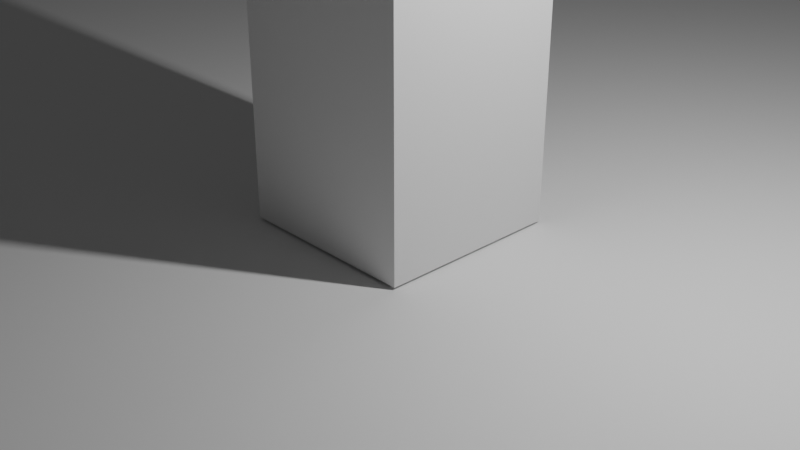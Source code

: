 # Source: m.blend  (saved by Blender 2.90.8; exported with 4.5.12 LTS)
import bpy
from mathutils import Matrix  # noqa: F401  (used for matrix-valued properties, if any)

bpy.ops.wm.read_factory_settings(use_empty=True)
scene = bpy.context.scene
scene.name = 'Scene'

# ---- collections
col_collection = bpy.data.collections.new('Collection'); scene.collection.children.link(col_collection)

# ---- node groups
ng_auto_smooth = bpy.data.node_groups.new('Auto Smooth', 'GeometryNodeTree')
_s = ng_auto_smooth.interface.new_socket(name='Geometry', in_out='OUTPUT', socket_type='NodeSocketGeometry')
_s = ng_auto_smooth.interface.new_socket(name='Geometry', in_out='INPUT', socket_type='NodeSocketGeometry')
_s = ng_auto_smooth.interface.new_socket(name='Angle', in_out='INPUT', socket_type='NodeSocketFloat')
_s.subtype = 'ANGLE'
_s.min_value = 0.0
_s.max_value = 3.142
ng_auto_smooth.is_modifier = True
_N = ng_auto_smooth.nodes; _L = ng_auto_smooth.links
n0 = _N.new('NodeGroupOutput'); n0.name = 'Group Output'; n0.location = (480, -100)
n1 = _N.new('NodeGroupInput'); n1.name = 'Group Input'; n1.location = (-420, -300)
n2 = _N.new('NodeGroupInput'); n2.name = 'Group Input.001'; n2.location = (-60, -100)
n3 = _N.new('GeometryNodeSetShadeSmooth'); n3.name = 'Set Shade Smooth'; n3.location = (120, -100)
n3.domain = 'EDGE'
n4 = _N.new('GeometryNodeSetShadeSmooth'); n4.name = 'Set Shade Smooth.001'; n4.location = (300, -100)
n5 = _N.new('GeometryNodeInputMeshEdgeAngle'); n5.name = 'Edge Angle'; n5.location = (-420, -220)
n6 = _N.new('GeometryNodeInputEdgeSmooth'); n6.name = 'Is Edge Smooth'; n6.location = (-60, -160)
n7 = _N.new('GeometryNodeInputShadeSmooth'); n7.name = 'Is Face Smooth'; n7.location = (-240, -340)
n8 = _N.new('FunctionNodeBooleanMath'); n8.name = 'Boolean Math'; n8.location = (-60, -220)
n9 = _N.new('FunctionNodeCompare'); n9.name = 'Compare'; n9.location = (-240, -180)
n9.operation = 'LESS_EQUAL'
_L.new(n5.outputs[0], n9.inputs[0])
_L.new(n4.outputs[0], n0.inputs[0])
_L.new(n1.outputs[1], n9.inputs[1])
_L.new(n9.outputs[0], n8.inputs[0])
_L.new(n7.outputs[0], n8.inputs[1])
_L.new(n2.outputs[0], n3.inputs[0])
_L.new(n6.outputs[0], n3.inputs[1])
_L.new(n3.outputs[0], n4.inputs[0])
_L.new(n8.outputs[0], n3.inputs[2])
n0.is_active_output = True

# ---- world
world_world = bpy.data.worlds.new('World'); scene.world = world_world
world_world.use_nodes = True; world_world.node_tree.nodes.clear()
_N = world_world.node_tree.nodes; _L = world_world.node_tree.links
n0 = _N.new('ShaderNodeOutputWorld'); n0.name = 'World Output'; n0.location = (300, 300)
n1 = _N.new('ShaderNodeBackground'); n1.name = 'Background'; n1.location = (10, 300)
n1.inputs[0].default_value = (0.05088, 0.05088, 0.05088, 1.0)
_L.new(n1.outputs[0], n0.inputs[0])
n0.is_active_output = True
world_world.color = (0.05088, 0.05088, 0.05088)
world_world.use_sun_shadow = False
world_world.sun_shadow_jitter_overblur = 0.0

# ---- cameras
cam_camera = bpy.data.cameras.new('Camera')
cam_camera.clip_end = 100.0
cam_camera.ortho_scale = 7.314

# ---- lights
light_light = bpy.data.lights.new('Light', 'POINT')
light_light.transmission_factor = 0.0
light_light.energy = 1000.0
light_light.shadow_soft_size = 0.1
light_light.shadow_maximum_resolution = 0.006
light_light.use_absolute_resolution = True

# ---- meshes
me_cylinder_001 = bpy.data.meshes.new('Cylinder.001')
me_cylinder_001.from_pydata([(-2.884e-07, 16.18, -1.966), (-2.884e-07, 16.18, -0.02711), (4.107, 16.18, -1.966), (4.107, 16.18, -0.02711), (7.976, 16.18, -1.966), (7.976, 16.18, -0.02711), (11.38, 12.85, -1.966), (11.38, 12.85, -0.02711), (14.12, 9.75, -1.966), (14.12, 9.75, -0.02711), (16.05, 6.086, -1.966), (16.05, 6.086, -0.02711), (17.04, 2.069, -1.966), (17.04, 2.069, -0.02711), (17.04, -2.069, -1.966), (17.04, -2.069, -0.02711), (16.05, -6.086, -1.966), (16.05, -6.086, -0.02711), (14.12, -9.75, -1.966), (14.12, -9.75, -0.02711), (11.38, -12.85, -1.966), (11.38, -12.85, -0.02711), (7.976, -15.2, -1.966), (7.976, -15.2, -0.02711), (4.107, -16.66, -1.966), (4.107, -16.66, -0.02711), (-5.881e-06, -17.16, -1.966), (-5.881e-06, -17.16, -0.02711), (-4.107, -16.66, -1.966), (-4.107, -16.66, -0.02711), (-7.976, -15.2, -1.966), (-7.976, -15.2, -0.02711), (-11.38, -12.85, -1.966), (-11.38, -12.85, -0.02711), (-14.12, -9.75, -1.966), (-14.12, -9.75, -0.02711), (-16.05, -6.086, -1.966), (-16.05, -6.086, -0.02711), (-17.04, -2.069, -1.966), (-17.04, -2.069, -0.02711), (-17.04, 2.069, -1.966), (-17.04, 2.069, -0.02711), (-16.05, 6.086, -1.966), (-16.05, 6.086, -0.02711), (-14.12, 9.75, -1.966), (-14.12, 9.75, -0.02711), (-11.38, 12.85, -1.966), (-11.38, 12.85, -0.02711), (-7.976, 16.18, -1.966), (-7.976, 16.18, -0.02711), (-4.107, 16.18, -1.966), (-4.107, 16.18, -0.02711), (3.74e-05, 98.81, 52.15), (4.107, 98.81, 52.15), (4.107, 98.81, 53.88), (3.74e-05, 98.81, 53.88), (7.976, 98.81, 52.15), (7.976, 98.81, 53.88), (-7.976, 98.81, 53.88), (-7.976, 98.81, 52.15), (-4.107, 98.81, 52.15), (-4.107, 98.81, 53.88), (-8.983, 111.8, 45.93), (8.983, 111.8, 45.93), (5.487, 102.7, 53.88), (3.431e-05, 102.7, 53.88), (10.65, 102.7, 52.15), (10.65, 102.7, 53.88), (-10.65, 102.7, 53.88), (-10.65, 102.7, 52.15), (-6.184, 106.8, 45.93), (-5.487, 102.7, 53.88), (6.184, 106.8, 45.93), (-2.384, 104.6, 45.93), (7.971, 111.4, 53.88), (2.878e-05, 111.4, 53.88), (15.48, 111.4, 52.15), (15.48, 111.4, 53.88), (-15.48, 111.4, 53.88), (-15.48, 111.4, 52.15), (-4.629, 104.6, 45.93), (-7.971, 111.4, 53.88), (4.629, 104.6, 45.93), (2.384, 104.6, 45.93), (7.971, 121.3, 53.88), (2.878e-05, 121.3, 53.88), (15.48, 121.3, 52.15), (15.48, 121.3, 53.88), (-15.48, 121.3, 53.88), (-15.48, 121.3, 52.15), (4.132e-05, 104.6, 45.93), (-7.971, 121.3, 53.88), (2.878e-05, 132.7, 52.15), (7.971, 132.7, 52.15), (7.971, 132.7, 53.88), (2.878e-05, 132.7, 53.88), (15.48, 132.7, 52.15), (15.48, 132.7, 53.88), (-15.48, 132.7, 53.88), (-15.48, 132.7, 52.15), (-7.971, 132.7, 52.15), (-7.971, 132.7, 53.88), (8.983, 117.6, 45.93), (-8.983, 117.6, 45.93), (3.632e-05, 125.8, 45.93), (4.626, 124.4, 45.93), (8.983, 122.9, 45.93), (-8.983, 122.9, 45.93), (-4.626, 124.4, 45.93), (-4.658, 109.0, -1.439), (4.658, 109.0, -1.439), (-3.206, 106.4, -1.439), (3.206, 106.4, -1.439), (-1.236, 105.2, -1.439), (-2.4, 105.2, -1.439), (2.4, 105.2, -1.439), (1.236, 105.2, -1.439), (4.048e-05, 105.2, -1.439), (4.658, 112.0, -1.439), (-4.658, 112.0, -1.439), (3.788e-05, 117.6, -1.439), (2.399, 116.2, -1.439), (4.658, 114.7, -1.439), (-4.658, 114.7, -1.439), (-2.398, 116.2, -1.439), (-7.976, 23.06, 2.544), (-7.976, 29.95, 7.053), (-7.976, 36.84, 11.56), (-7.976, 43.72, 16.07), (-7.976, 50.61, 20.58), (-7.976, 57.5, 25.09), (-7.976, 64.38, 29.6), (-7.976, 71.27, 34.11), (-7.976, 78.16, 38.62), (-7.976, 85.04, 43.13), (-7.976, 91.93, 47.64), (4.107, 91.93, 49.39), (4.107, 85.04, 44.9), (4.107, 78.16, 40.41), (4.107, 71.27, 35.91), (4.107, 64.38, 31.42), (4.107, 57.5, 26.93), (4.107, 50.61, 22.44), (4.107, 43.72, 17.94), (4.107, 36.84, 13.45), (4.107, 29.95, 8.958), (4.107, 23.06, 4.465), (7.976, 23.06, 4.465), (7.976, 29.95, 8.958), (7.976, 36.84, 13.45), (7.976, 43.72, 17.94), (7.976, 50.61, 22.44), (7.976, 71.27, 35.91), (7.976, 78.16, 40.41), (7.976, 85.04, 44.9), (7.976, 91.93, 49.39), (-4.107, 91.93, 47.64), (-4.107, 85.04, 43.13), (-4.107, 78.16, 38.62), (-4.107, 71.27, 34.11), (-4.107, 64.38, 29.6), (-4.107, 57.5, 25.09), (-4.107, 50.61, 20.58), (-4.107, 43.72, 16.07), (-4.107, 36.84, 11.56), (-4.107, 29.95, 7.053), (-4.107, 23.06, 2.544), (2.852e-06, 23.06, 4.465), (5.993e-06, 29.95, 8.958), (9.133e-06, 36.84, 13.45), (1.227e-05, 43.72, 17.94), (1.541e-05, 50.61, 22.44), (1.855e-05, 57.5, 26.93), (2.17e-05, 64.38, 31.42), (2.484e-05, 71.27, 35.91), (2.798e-05, 78.16, 40.41), (3.112e-05, 85.04, 44.9), (3.426e-05, 91.93, 49.39), (-4.107, 91.93, 49.39), (-4.107, 85.04, 44.9), (-4.107, 78.16, 40.41), (-4.107, 71.27, 35.91), (-4.107, 64.38, 31.42), (-4.107, 57.5, 26.93), (-4.107, 50.61, 22.44), (-4.107, 43.72, 17.94), (-4.107, 36.84, 13.45), (-4.107, 29.95, 8.958), (-4.107, 23.06, 4.465), (-7.976, 91.93, 49.39), (-7.976, 85.04, 44.9), (-7.976, 78.16, 40.41), (-7.976, 71.27, 35.91), (-7.976, 64.38, 31.42), (-7.976, 57.5, 26.93), (-7.976, 50.61, 22.44), (-7.976, 36.84, 13.45), (-7.976, 29.95, 8.958), (-7.976, 23.06, 4.465), (7.976, 23.06, 2.544), (7.976, 29.95, 7.053), (7.976, 36.84, 11.56), (7.976, 43.72, 16.07), (7.976, 50.61, 20.58), (7.976, 57.5, 25.09), (7.976, 64.38, 29.6), (7.976, 71.27, 34.11), (7.976, 78.16, 38.62), (7.976, 85.04, 43.13), (7.976, 91.93, 47.64), (2.852e-06, 23.06, 2.544), (5.993e-06, 29.95, 7.053), (9.133e-06, 36.84, 11.56), (1.227e-05, 43.72, 16.07), (1.541e-05, 50.61, 20.58), (1.855e-05, 57.5, 25.09), (2.17e-05, 64.38, 29.6), (2.484e-05, 71.27, 34.11), (2.798e-05, 78.16, 38.62), (3.112e-05, 85.04, 43.13), (3.426e-05, 91.93, 47.64), (4.107, 91.93, 47.64), (4.107, 85.04, 43.13), (4.107, 78.16, 38.62), (4.107, 71.27, 34.11), (4.107, 64.38, 29.6), (4.107, 57.5, 25.09), (4.107, 50.61, 20.58), (4.107, 43.72, 16.07), (4.107, 36.84, 11.56), (4.107, 29.95, 7.053), (4.107, 23.06, 2.544), (1.638, 106.4, -1.439), (2.365, 109.0, -1.439), (2.382, 112.0, -1.439), (4.038e-05, 106.4, -1.439), (4.005e-05, 109.0, -1.439), (3.885e-05, 112.0, -1.439), (-1.638, 106.4, -1.439), (-2.365, 109.0, -1.439), (-2.382, 112.0, -1.439), (3.261e-05, 217.4, 71.81), (6.373, 217.4, 71.81), (7.971, 207.5, 81.81), (2.878e-05, 207.5, 81.81), (9.609, 217.4, 71.81), (15.48, 207.5, 81.81), (-15.48, 207.5, 81.81), (-9.609, 217.4, 71.81), (-6.373, 217.4, 71.81), (-7.971, 207.5, 81.81), (10.9, 216.8, 81.81), (2.221e-05, 216.8, 81.81), (12.23, 221.7, 71.81), (20.29, 216.8, 81.81), (-20.29, 216.8, 81.81), (-12.23, 221.7, 71.81), (-10.9, 216.8, 81.81), (12.1, 230.3, 81.81), (1.965e-05, 230.3, 81.81), (13.86, 231.2, 71.81), (23.49, 230.3, 81.81), (-23.49, 230.3, 81.81), (-13.86, 231.2, 71.81), (-12.1, 230.3, 81.81), (12.1, 244.8, 81.81), (1.965e-05, 244.8, 81.81), (13.86, 241.4, 71.81), (23.49, 244.8, 81.81), (-23.49, 244.8, 81.81), (-23.49, 244.8, 80.08), (-12.1, 244.8, 81.81), (2.581e-05, 263.4, 80.08), (9.284, 261.5, 80.08), (9.284, 261.5, 81.81), (2.581e-05, 263.4, 81.81), (11.12, 248.4, 71.81), (18.03, 255.0, 81.81), (-18.03, 255.0, 81.81), (-11.12, 248.4, 71.81), (-9.284, 261.5, 80.08), (-9.284, 261.5, 81.81), (2.878e-05, 142.1, 57.37), (2.878e-05, 151.4, 60.87), (2.878e-05, 160.7, 64.36), (2.878e-05, 170.1, 67.85), (2.878e-05, 179.4, 71.34), (2.878e-05, 188.8, 74.83), (2.878e-05, 198.1, 78.32), (7.971, 198.1, 78.32), (7.971, 188.8, 74.83), (7.971, 179.4, 71.34), (7.971, 170.1, 67.85), (7.971, 160.7, 64.36), (7.971, 151.4, 60.87), (7.971, 142.1, 57.37), (15.48, 142.1, 57.37), (15.48, 151.4, 60.87), (15.48, 160.7, 64.36), (15.48, 170.1, 67.85), (15.48, 179.4, 71.34), (15.48, 188.8, 74.83), (15.48, 198.1, 78.32), (-7.971, 198.1, 78.32), (-7.971, 188.8, 74.83), (-7.971, 179.4, 71.34), (-7.971, 170.1, 67.85), (-7.971, 160.7, 64.36), (-7.971, 151.4, 60.87), (-7.971, 142.1, 57.37), (-15.48, 198.1, 78.32), (-15.48, 188.8, 74.83), (-15.48, 179.4, 71.34), (-15.48, 170.1, 67.85), (-15.48, 160.7, 64.36), (-15.48, 151.4, 60.87), (-15.48, 142.1, 57.37), (15.48, 142.1, 55.64), (15.48, 151.4, 59.13), (15.48, 160.7, 62.62), (15.48, 170.1, 66.11), (15.48, 179.4, 69.6), (15.48, 188.8, 73.09), (15.48, 198.1, 76.59), (2.878e-05, 142.1, 55.64), (2.878e-05, 151.4, 59.13), (2.878e-05, 160.7, 62.62), (2.878e-05, 170.1, 66.11), (2.878e-05, 179.4, 69.6), (2.878e-05, 188.8, 73.09), (2.878e-05, 198.1, 76.59), (7.971, 198.1, 76.59), (7.971, 188.8, 73.09), (7.971, 179.4, 69.6), (7.971, 170.1, 66.11), (7.971, 160.7, 62.62), (7.971, 151.4, 59.13), (7.971, 142.1, 55.64), (-15.48, 198.1, 76.59), (-15.48, 188.8, 73.09), (-15.48, 179.4, 69.6), (-15.48, 170.1, 66.11), (-15.48, 160.7, 62.62), (-15.48, 151.4, 59.13), (-15.48, 142.1, 55.64), (-7.971, 142.1, 55.64), (-7.971, 151.4, 59.13), (-7.971, 160.7, 62.62), (-7.971, 170.1, 66.11), (-7.971, 179.4, 69.6), (-7.971, 188.8, 73.09), (-7.971, 198.1, 76.59), (2.878e-05, 207.5, 80.08), (7.971, 207.5, 80.08), (15.48, 207.5, 80.08), (-15.48, 207.5, 80.08), (-7.971, 207.5, 80.08), (20.29, 216.8, 80.08), (23.49, 230.3, 80.08), (-20.29, 216.8, 80.08), (23.49, 244.8, 80.08), (-23.49, 230.3, 80.08), (-13.86, 241.4, 71.81), (3.024e-05, 252.5, 71.81), (7.423, 250.9, 71.81), (18.03, 255.0, 80.08), (-18.03, 255.0, 80.08), (-7.423, 250.9, 71.81), (-2.928, 225.3, -2.25), (-3.974, 226.4, -2.25), (4.015e-05, 225.3, -2.25), (4.009e-05, 226.4, -2.25), (2.928, 225.3, -2.25), (3.974, 226.4, -2.25), (-5.618, 227.2, -2.25), (-4.404, 231.4, -2.25), (3.991e-05, 231.4, -2.25), (4.404, 231.4, -2.25), (5.618, 227.2, -2.25), (-6.365, 231.6, -2.25), (-4.408, 236.9, -2.25), (3.939e-05, 237.0, -2.25), (4.408, 236.9, -2.25), (6.365, 231.6, -2.25), (-6.365, 236.3, -2.25), (-3.41, 241.5, -2.25), (3.906e-05, 242.6, -2.25), (3.41, 241.5, -2.25), (6.365, 236.3, -2.25), (4.414, 225.3, -2.25), (-4.414, 225.3, -2.25), (5.107, 240.4, -2.25), (-5.107, 240.4, -2.25), (9.617, 98.17, 53.88), (-9.616, 98.17, 53.88), (12.15, 101.8, 53.88), (9.737, 91.93, 49.39), (17.18, 110.9, 53.88), (-17.18, 110.9, 53.88), (-12.15, 101.8, 53.88), (17.24, 121.3, 53.88), (-17.24, 121.3, 53.88), (17.24, 132.7, 53.88), (-17.24, 132.7, 53.88), (-9.737, 91.93, 49.39), (-17.24, 142.1, 57.37), (17.24, 142.1, 57.37), (7.976, 94.24, 54.68), (7.976, 98.81, 57.67), (15.48, 136.9, 59.22), (17.24, 136.9, 59.22), (10.65, 102.7, 57.67), (-15.48, 111.4, 57.67), (-10.65, 102.7, 57.67), (-7.976, 94.24, 54.68), (-9.697, 94.03, 54.68), (-7.976, 98.81, 57.67), (15.48, 121.3, 57.67), (15.48, 111.4, 57.67), (-15.48, 121.3, 57.67), (-15.48, 132.7, 57.67), (17.18, 110.9, 57.67), (12.15, 101.8, 57.67), (15.48, 132.7, 57.67), (-15.48, 136.9, 59.22), (9.697, 94.03, 54.68), (9.617, 98.17, 57.67), (-17.18, 110.9, 57.67), (-12.15, 101.8, 57.67), (-9.616, 98.17, 57.67), (17.24, 121.3, 57.67), (-17.24, 121.3, 57.67), (-17.24, 132.7, 57.67), (17.24, 132.7, 57.67), (-17.24, 136.9, 59.22), (0.0, 1.0, 0.0), (-0.1951, 0.9808, 0.0), (-0.3827, 0.9239, 0.0), (-0.5556, 0.8315, 0.0), (-0.7071, 0.7071, 0.0), (-0.8315, 0.5556, 0.0), (-0.9239, 0.3827, 0.0), (-0.9808, 0.1951, 0.0), (-1.0, 7.55e-08, 0.0), (-0.9808, -0.1951, 0.0), (-0.9239, -0.3827, 0.0), (-0.8315, -0.5556, 0.0), (-0.7071, -0.7071, 0.0), (-0.5556, -0.8315, 0.0), (-0.3827, -0.9239, 0.0), (-0.1951, -0.9808, 0.0), (3.258e-07, -1.0, 0.0), (0.1951, -0.9808, 0.0), (0.3827, -0.9239, 0.0), (0.5556, -0.8315, 0.0), (0.7071, -0.7071, 0.0), (0.8315, -0.5556, 0.0), (0.9239, -0.3827, 0.0), (0.9808, -0.1951, 0.0), (1.0, 9.656e-07, 0.0), (0.9808, 0.1951, 0.0), (0.9239, 0.3827, 0.0), (0.8315, 0.5556, 0.0), (0.7071, 0.7071, 0.0), (0.5556, 0.8315, 0.0), (0.3827, 0.9239, 0.0), (0.1951, 0.9808, 0.0), (17.25, 170.1, 67.85), (17.25, 179.4, 71.34), (17.25, 188.8, 74.83), (-17.25, 188.8, 74.83), (-17.25, 179.4, 71.34), (-17.25, 170.1, 67.85), (17.25, 160.7, 64.36), (-17.25, 160.7, 64.36), (15.48, 164.5, 69.75), (15.48, 168.8, 71.33), (15.48, 178.1, 74.82), (15.48, 182.0, 76.28), (-15.48, 182.0, 76.28), (-15.48, 178.1, 74.82), (-15.48, 168.8, 71.33), (-15.48, 164.5, 69.75), (17.25, 182.0, 76.28), (17.25, 178.1, 74.82), (17.25, 164.5, 69.75), (17.25, 168.8, 71.33), (-17.25, 182.0, 76.28), (-17.25, 178.1, 74.82), (-17.25, 168.8, 71.33), (-17.25, 164.5, 69.75), (-9.284, 43.72, 17.94), (-9.284, 57.5, 26.93), (9.284, 57.5, 26.93), (9.284, 64.38, 31.42), (-9.284, 64.38, 31.42), (-9.284, 50.61, 22.44), (9.284, 43.72, 17.94), (7.976, 57.5, 26.93), (7.976, 64.38, 31.42), (-7.976, 43.72, 17.94), (9.284, 50.61, 22.44), (7.976, 45.49, 22.21), (7.976, 50.61, 25.55), (7.976, 57.5, 30.04), (7.976, 60.6, 32.07), (-7.976, 60.6, 32.07), (-7.976, 57.5, 30.04), (-7.976, 50.61, 25.55), (-7.976, 45.49, 22.21), (-9.284, 45.49, 22.21), (-9.284, 50.61, 25.55), (9.284, 45.49, 22.21), (9.284, 50.61, 25.55), (9.284, 57.5, 30.04), (9.284, 60.6, 32.07), (-9.284, 60.6, 32.07), (-9.284, 57.5, 30.04), (-4.695, 106.6, 22.25), (-6.82, 110.4, 22.25), (4.695, 106.6, 22.25), (3.515, 104.9, 22.25), (1.81, 104.9, 22.25), (3.512, 120.3, 22.25), (6.821, 118.8, 22.25), (3.71e-05, 121.7, 22.25), (6.821, 110.4, 22.25), (-3.512, 120.3, 22.25), (6.821, 114.8, 22.25), (4.09e-05, 104.9, 22.25), (-1.81, 104.9, 22.25), (-3.514, 104.9, 22.25), (-6.82, 114.8, 22.25), (-6.82, 118.8, 22.25), (5.416, 246.2, 34.78), (-4.65, 221.3, 34.78), (-10.11, 231.4, 34.78), (8.111, 244.4, 34.78), (4.651, 221.3, 34.78), (3.638e-05, 221.3, 34.78), (10.11, 238.9, 34.78), (10.11, 231.4, 34.78), (-10.11, 238.9, 34.78), (-7.011, 221.3, 34.78), (-8.924, 224.5, 34.78), (3.465e-05, 247.5, 34.78), (8.924, 224.5, 34.78), (7.012, 221.3, 34.78), (-8.111, 244.4, 34.78), (-5.416, 246.2, 34.78)], [(436, 435), (437, 436), (438, 437), (439, 438), (440, 439), (441, 440), (442, 441), (443, 442), (444, 443), (445, 444), (446, 445), (447, 446), (448, 447), (449, 448), (450, 449), (451, 450), (452, 451), (453, 452), (454, 453), (455, 454), (456, 455), (457, 456), (458, 457), (459, 458), (460, 459), (461, 460), (462, 461), (463, 462), (464, 463), (465, 464), (466, 465), (435, 466)], [(189, 178, 61, 58), (178, 177, 55, 61), (4, 5, 7, 6), (6, 7, 9, 8), (8, 9, 11, 10), (10, 11, 13, 12), (12, 13, 15, 14), (14, 15, 17, 16), (16, 17, 19, 18), (18, 19, 21, 20), (20, 21, 23, 22), (22, 23, 25, 24), (24, 25, 27, 26), (26, 27, 29, 28), (28, 29, 31, 30), (30, 31, 33, 32), (32, 33, 35, 34), (34, 35, 37, 36), (36, 37, 39, 38), (38, 39, 41, 40), (40, 41, 43, 42), (42, 43, 45, 44), (44, 45, 47, 46), (46, 47, 49, 48), (3, 1, 51, 49, 47, 45, 43, 41, 39, 37, 35, 33, 31, 29, 27, 25, 23, 21, 19, 17, 15, 13, 11, 9, 7, 5), (156, 135, 59, 60), (136, 155, 57, 54), (0, 2, 4, 6, 8, 10, 12, 14, 16, 18, 20, 22, 24, 26, 28, 30, 32, 34, 36, 38, 40, 42, 44, 46, 48, 50), (398, 399, 428, 427), (58, 61, 71, 68), (61, 55, 65, 71), (54, 57, 67, 64), (59, 135, 404, 394), (221, 220, 52, 53), (209, 221, 53, 56), (97, 87, 417, 423), (177, 136, 54, 55), (220, 156, 60, 52), (209, 56, 393, 396), (53, 52, 90, 83), (296, 97, 423, 409), (68, 71, 81, 78), (76, 66, 72, 63), (316, 405, 434, 424), (99, 100, 108, 107), (92, 93, 105, 104), (55, 54, 64, 65), (86, 76, 63, 102), (66, 56, 82, 72), (79, 69, 399, 398), (96, 86, 102, 106), (317, 296, 406), (69, 79, 62, 70), (89, 99, 107, 103), (65, 64, 74, 75), (56, 53, 83, 82), (64, 67, 77, 74), (71, 65, 75, 81), (52, 60, 73, 90), (93, 96, 106, 105), (135, 189, 404), (100, 92, 104, 108), (79, 89, 103, 62), (75, 74, 84, 85), (59, 69, 70, 80), (74, 77, 87, 84), (81, 75, 85, 91), (78, 81, 91, 88), (302, 323, 354, 246), (310, 303, 250, 247), (303, 288, 244, 250), (289, 302, 246, 243), (85, 84, 94, 95), (60, 59, 80, 73), (84, 87, 97, 94), (91, 85, 95, 101), (88, 91, 101, 98), (86, 96, 402, 400), (518, 519, 109, 111), (520, 521, 115, 112), (521, 522, 116, 115), (523, 524, 122, 121), (525, 523, 121, 120), (526, 520, 112, 110), (527, 525, 120, 124), (528, 526, 110, 118), (529, 530, 113, 117), (531, 518, 111, 114), (524, 528, 118, 122), (519, 532, 119, 109), (522, 529, 117, 116), (530, 531, 114, 113), (533, 527, 124, 123), (532, 533, 123, 119), (0, 50, 166, 210), (210, 166, 165, 211), (211, 165, 164, 212), (213, 163, 162, 214), (214, 162, 161, 215), (216, 160, 159, 217), (217, 159, 158, 218), (219, 157, 156, 220), (1, 3, 146, 167), (167, 146, 145, 168), (168, 145, 144, 169), (169, 144, 143, 170), (170, 143, 142, 171), (171, 142, 141, 172), (172, 141, 140, 173), (173, 140, 139, 174), (174, 139, 138, 175), (175, 138, 137, 176), (176, 137, 136, 177), (48, 49, 198, 125), (125, 198, 197, 126), (126, 197, 196, 127), (127, 196, 500, 128), (204, 205, 494, 493), (205, 499, 494), (203, 204, 493, 501), (131, 193, 192, 132), (132, 192, 191, 133), (133, 191, 190, 134), (134, 190, 189, 135), (4, 2, 231, 199), (199, 231, 230, 200), (200, 230, 229, 201), (201, 229, 228, 202), (202, 228, 227, 203), (203, 227, 226, 204), (204, 226, 225, 205), (205, 225, 224, 206), (206, 224, 223, 207), (207, 223, 222, 208), (208, 222, 221, 209), (2, 0, 210, 231), (231, 210, 211, 230), (230, 211, 212, 229), (228, 213, 214, 227), (227, 214, 215, 226), (225, 216, 217, 224), (224, 217, 218, 223), (222, 219, 220, 221), (5, 4, 199, 147), (147, 199, 200, 148), (148, 200, 201, 149), (149, 201, 202, 150), (202, 203, 501, 497), (131, 130, 492, 495), (499, 205, 206, 152), (152, 206, 207, 153), (153, 207, 208, 154), (154, 208, 209, 155), (3, 5, 147, 146), (146, 147, 148, 145), (145, 148, 149, 144), (144, 149, 150, 143), (143, 150, 151, 142), (142, 151, 498, 141), (141, 498, 499, 140), (140, 499, 152, 139), (139, 152, 153, 138), (138, 153, 154, 137), (137, 154, 155, 136), (50, 48, 125, 166), (166, 125, 126, 165), (165, 126, 127, 164), (164, 127, 128, 163), (163, 128, 129, 162), (162, 129, 130, 161), (161, 130, 131, 160), (160, 131, 132, 159), (159, 132, 133, 158), (158, 133, 134, 157), (157, 134, 135, 156), (51, 1, 167, 188), (188, 167, 168, 187), (187, 168, 169, 186), (186, 169, 170, 185), (185, 170, 171, 184), (184, 171, 172, 183), (183, 172, 173, 182), (182, 173, 174, 181), (181, 174, 175, 180), (180, 175, 176, 179), (179, 176, 177, 178), (49, 51, 188, 198), (198, 188, 187, 197), (197, 187, 186, 196), (196, 186, 185, 500), (500, 185, 184, 195), (195, 184, 183, 194), (194, 183, 182, 193), (193, 182, 181, 192), (192, 181, 180, 191), (191, 180, 179, 190), (190, 179, 178, 189), (115, 116, 232, 112), (116, 117, 235, 232), (117, 113, 238, 235), (113, 114, 111, 238), (112, 232, 233, 110), (232, 235, 236, 233), (235, 238, 239, 236), (238, 111, 109, 239), (110, 233, 234, 118), (233, 236, 237, 234), (236, 239, 240, 237), (239, 109, 119, 240), (118, 234, 121, 122), (234, 237, 120, 121), (237, 240, 124, 120), (240, 119, 123, 124), (246, 354, 357, 254), (247, 250, 257, 255), (250, 244, 252, 257), (243, 246, 254, 251), (331, 330, 352, 353), (338, 310, 247, 355), (323, 331, 353, 354), (330, 351, 356, 352), (288, 289, 243, 244), (351, 338, 355, 356), (359, 255, 262, 361), (541, 546, 378, 383), (254, 357, 358, 261), (255, 257, 264, 262), (534, 537, 391, 387), (355, 247, 255, 359), (539, 535, 368, 370), (545, 534, 387, 386), (244, 243, 251, 252), (535, 543, 390, 368), (536, 542, 384, 379), (361, 262, 269, 270), (547, 538, 372, 389), (261, 358, 360, 268), (544, 536, 379, 374), (537, 540, 388, 391), (252, 251, 258, 259), (538, 539, 370, 372), (251, 254, 261, 258), (257, 252, 259, 264), (540, 541, 383, 388), (542, 548, 392, 384), (270, 269, 278, 366), (543, 544, 374, 390), (549, 545, 386, 385), (259, 258, 265, 266), (546, 547, 389, 378), (258, 261, 268, 265), (264, 259, 266, 271), (262, 264, 271, 269), (272, 275, 274, 273), (273, 274, 277, 365), (366, 278, 281, 280), (280, 281, 275, 272), (266, 265, 274, 275), (548, 549, 385, 392), (265, 268, 277, 274), (271, 266, 275, 281), (269, 271, 281, 278), (268, 360, 365, 277), (100, 99, 344, 345), (345, 344, 343, 346), (346, 343, 342, 347), (347, 342, 341, 348), (348, 341, 340, 349), (349, 340, 339, 350), (350, 339, 338, 351), (95, 94, 295, 282), (282, 295, 294, 283), (283, 294, 293, 284), (284, 293, 292, 285), (285, 292, 291, 286), (286, 291, 290, 287), (287, 290, 289, 288), (92, 100, 345, 324), (324, 345, 346, 325), (326, 347, 348, 327), (327, 348, 349, 328), (329, 350, 351, 330), (96, 93, 337, 317), (317, 337, 336, 318), (318, 336, 335, 319), (319, 335, 334, 320), (320, 334, 333, 321), (321, 333, 332, 322), (322, 332, 331, 323), (403, 401, 431, 432), (344, 316, 315, 343), (343, 315, 314, 342), (312, 311, 479, 480), (340, 341, 472, 471), (311, 339, 470), (339, 311, 310, 338), (93, 92, 324, 337), (337, 324, 325, 336), (335, 326, 327, 334), (334, 327, 328, 333), (332, 329, 330, 331), (94, 97, 296, 295), (295, 296, 297, 294), (294, 297, 298, 293), (293, 298, 299, 292), (292, 299, 300, 291), (291, 300, 301, 290), (290, 301, 302, 289), (101, 95, 282, 309), (309, 282, 283, 308), (308, 283, 284, 307), (307, 284, 285, 306), (306, 285, 286, 305), (305, 286, 287, 304), (304, 287, 288, 303), (98, 101, 309, 316), (316, 309, 308, 315), (315, 308, 307, 314), (314, 307, 306, 313), (313, 306, 305, 312), (312, 305, 304, 311), (311, 304, 303, 310), (99, 89, 401, 403), (296, 317, 318, 297), (297, 318, 319, 298), (339, 340, 471, 470), (322, 301, 469), (470, 471, 488, 487), (301, 322, 323, 302), (241, 242, 353, 352), (242, 245, 354, 353), (248, 249, 356, 355), (249, 241, 352, 356), (253, 260, 358, 357), (245, 253, 357, 354), (256, 248, 355, 359), (260, 267, 360, 358), (263, 256, 359, 361), (362, 263, 361, 270), (364, 363, 272, 273), (276, 364, 273, 365), (367, 279, 366, 280), (363, 367, 280, 272), (279, 362, 270, 366), (267, 276, 365, 360), (368, 390, 374, 369), (370, 368, 369, 371), (372, 370, 371, 373), (389, 372, 373, 378), (369, 374, 379, 375), (371, 369, 375, 376), (373, 371, 376, 377), (378, 373, 377, 383), (375, 379, 384, 380), (376, 375, 380, 381), (377, 376, 381, 382), (383, 377, 382, 388), (380, 384, 392, 385), (381, 380, 385, 386), (382, 381, 386, 387), (388, 382, 387, 391), (405, 403, 432, 434), (155, 209, 396), (87, 77, 418, 417), (316, 344, 405), (393, 395, 422, 426), (89, 79, 398, 401), (56, 66, 395, 393), (395, 397, 421, 422), (66, 76, 397, 395), (344, 99, 403, 405), (404, 189, 414, 415), (76, 86, 400, 397), (394, 404, 415, 429), (77, 67, 411, 418), (96, 317, 406, 402), (69, 59, 394, 399), (414, 416, 429, 415), (423, 417, 430, 433), (409, 423, 433, 410), (417, 418, 421, 430), (418, 411, 422, 421), (420, 424, 434, 432), (412, 419, 431, 427), (416, 413, 428, 429), (419, 420, 432, 431), (413, 412, 427, 428), (411, 408, 426, 422), (408, 407, 425, 426), (402, 406, 410, 433), (189, 58, 416, 414), (98, 316, 424, 420), (155, 396, 425, 407), (401, 398, 427, 431), (78, 88, 419, 412), (406, 296, 409, 410), (58, 68, 413, 416), (399, 394, 429, 428), (88, 98, 420, 419), (68, 78, 412, 413), (67, 57, 408, 411), (57, 155, 407, 408), (397, 400, 430, 421), (396, 393, 426, 425), (400, 402, 433, 430), (341, 342, 474, 472), (319, 320, 467, 473), (468, 469, 483, 484), (298, 319, 473), (320, 321, 468, 467), (474, 314, 482, 490), (467, 468, 484, 486), (321, 322, 469, 468), (301, 300, 477, 478), (342, 314, 474), (480, 479, 487, 488), (478, 477, 484, 483), (481, 480, 488, 489), (476, 475, 485, 486), (482, 481, 489, 490), (477, 476, 486, 484), (471, 472, 489, 488), (313, 312, 480, 481), (472, 474, 490, 489), (298, 473, 485, 475), (299, 298, 475, 476), (314, 313, 481, 482), (311, 470, 487, 479), (469, 301, 478, 483), (300, 299, 476, 477), (473, 467, 486, 485), (128, 500, 491), (129, 128, 491, 496), (193, 131, 495), (130, 129, 496, 492), (150, 202, 497), (499, 498, 504, 505), (501, 493, 514, 513), (498, 151, 503, 504), (497, 501, 513, 512), (150, 497, 512, 502), (151, 150, 502, 503), (509, 508, 511, 510), (503, 502, 512, 513), (507, 506, 516, 517), (504, 503, 513, 514), (508, 507, 517, 511), (505, 504, 514, 515), (193, 495, 516, 506), (493, 494, 515, 514), (194, 193, 506, 507), (495, 492, 517, 516), (195, 194, 507, 508), (492, 496, 511, 517), (500, 195, 508, 509), (496, 491, 510, 511), (491, 500, 509, 510), (494, 499, 505, 515), (103, 107, 533, 532), (107, 108, 527, 533), (73, 80, 531, 530), (83, 90, 529, 522), (62, 103, 532, 519), (106, 102, 528, 524), (80, 70, 518, 531), (90, 73, 530, 529), (102, 63, 526, 528), (108, 104, 525, 527), (63, 72, 520, 526), (104, 105, 523, 525), (105, 106, 524, 523), (82, 83, 522, 521), (72, 82, 521, 520), (70, 62, 519, 518), (279, 367, 549, 548), (253, 245, 547, 546), (367, 363, 545, 549), (248, 256, 544, 543), (362, 279, 548, 542), (267, 260, 541, 540), (242, 241, 539, 538), (276, 267, 540, 537), (256, 263, 536, 544), (245, 242, 538, 547), (263, 362, 542, 536), (249, 248, 543, 535), (363, 364, 534, 545), (241, 249, 535, 539), (364, 276, 537, 534), (260, 253, 546, 541)])
me_cylinder_001.polygons.foreach_set('use_smooth', [True] * 490)
_uv = me_cylinder_001.uv_layers.new(name='UVMap')
_uv.uv.foreach_set('vector', [0.1385, 0.4625, 0.1926, 0.483, 0.1926, 0.483, 0.1385, 0.4625, 0.1926, 0.483, 0.25, 0.49, 0.25, 0.49, 0.1926, 0.483, 0.9231, 0.5, 0.9231, 1.0, 0.8846, 1.0, 0.8846, 0.5, 0.8846, 0.5, 0.8846, 1.0, 0.8462, 1.0, 0.8462, 0.5, 0.8462, 0.5, 0.8462, 1.0, 0.8077, 1.0, 0.8077, 0.5, 0.8077, 0.5, 0.8077, 1.0, 0.7692, 1.0, 0.7692, 0.5, 0.7692, 0.5, 0.7692, 1.0, 0.7308, 1.0, 0.7308, 0.5, 0.7308, 0.5, 0.7308, 1.0, 0.6923, 1.0, 0.6923, 0.5, 0.6923, 0.5, 0.6923, 1.0, 0.6538, 1.0, 0.6538, 0.5, 0.6538, 0.5, 0.6538, 1.0, 0.6154, 1.0, 0.6154, 0.5, 0.6154, 0.5, 0.6154, 1.0, 0.5769, 1.0, 0.5769, 0.5, 0.5769, 0.5, 0.5769, 1.0, 0.5385, 1.0, 0.5385, 0.5, 0.5385, 0.5, 0.5385, 1.0, 0.5, 1.0, 0.5, 0.5, 0.5, 0.5, 0.5, 1.0, 0.4615, 1.0, 0.4615, 0.5, 0.4615, 0.5, 0.4615, 1.0, 0.4231, 1.0, 0.4231, 0.5, 0.4231, 0.5, 0.4231, 1.0, 0.3846, 1.0, 0.3846, 0.5, 0.3846, 0.5, 0.3846, 1.0, 0.3462, 1.0, 0.3462, 0.5, 0.3462, 0.5, 0.3462, 1.0, 0.3077, 1.0, 0.3077, 0.5, 0.3077, 0.5, 0.3077, 1.0, 0.2692, 1.0, 0.2692, 0.5, 0.2692, 0.5, 0.2692, 1.0, 0.2308, 1.0, 0.2308, 0.5, 0.2308, 0.5, 0.2308, 1.0, 0.1923, 1.0, 0.1923, 0.5, 0.1923, 0.5, 0.1923, 1.0, 0.1538, 1.0, 0.1538, 0.5, 0.1538, 0.5, 0.1538, 1.0, 0.1154, 1.0, 0.1154, 0.5, 0.1154, 0.5, 0.1154, 1.0, 0.07692, 1.0, 0.07692, 0.5, 0.3074, 0.483, 0.25, 0.49, 0.1926, 0.483, 0.1385, 0.4625, 0.09085, 0.4296, 0.05248, 0.3863, 0.0256, 0.3351, 0.01175, 0.2789, 0.01175, 0.2211, 0.0256, 0.1649, 0.05248, 0.1137, 0.09085, 0.07036, 0.1385, 0.03749, 0.1926, 0.01697, 0.25, 0.01, 0.3074, 0.01697, 0.3615, 0.03749, 0.4091, 0.07036, 0.4475, 0.1137, 0.4744, 0.1649, 0.4882, 0.2211, 0.4882, 0.2789, 0.4744, 0.3351, 0.4475, 0.3863, 0.4091, 0.4296, 0.3615, 0.4625, 0.6926, 0.483, 0.6385, 0.4625, 0.6385, 0.4625, 0.6926, 0.483, 0.3074, 0.483, 0.3615, 0.4625, 0.3615, 0.4625, 0.3074, 0.483, 0.75, 0.49, 0.8074, 0.483, 0.8615, 0.4625, 0.9091, 0.4296, 0.9475, 0.3863, 0.9744, 0.3351, 0.9882, 0.2789, 0.9882, 0.2211, 0.9744, 0.1649, 0.9475, 0.1137, 0.9091, 0.07036, 0.8615, 0.03749, 0.8074, 0.01697, 0.75, 0.01, 0.6926, 0.01697, 0.6385, 0.03749, 0.5908, 0.07036, 0.5525, 0.1137, 0.5256, 0.1649, 0.5117, 0.2211, 0.5117, 0.2789, 0.5256, 0.3351, 0.5525, 0.3863, 0.5909, 0.4296, 0.6385, 0.4625, 0.6926, 0.483, 0.07692, 1.0, 0.07692, 1.0, 0.07692, 1.0, 0.07692, 1.0, 0.1385, 0.4625, 0.1926, 0.483, 0.1926, 0.483, 0.1385, 0.4625, 0.1926, 0.483, 0.25, 0.49, 0.25, 0.49, 0.1926, 0.483, 0.3074, 0.483, 0.3615, 0.4625, 0.3615, 0.4625, 0.3074, 0.483, 0.6385, 0.4625, 0.6385, 0.4625, 0.6385, 0.4625, 0.6385, 0.4625, 0.8074, 0.483, 0.75, 0.49, 0.75, 0.49, 0.8074, 0.483, 0.8615, 0.4625, 0.8074, 0.483, 0.8074, 0.483, 0.8615, 0.4625, 0.3615, 0.4625, 0.3615, 0.4625, 0.3615, 0.4625, 0.3615, 0.4625, 0.25, 0.49, 0.3074, 0.483, 0.3074, 0.483, 0.25, 0.49, 0.75, 0.49, 0.6926, 0.483, 0.6926, 0.483, 0.75, 0.49, 0.8615, 0.4625, 0.8615, 0.4625, 0.8615, 0.4625, 0.8615, 0.4625, 0.8074, 0.483, 0.75, 0.49, 0.75, 0.49, 0.8074, 0.483, 0.3615, 0.4625, 0.3615, 0.4625, 0.3615, 0.4625, 0.3615, 0.4625, 0.1385, 0.4625, 0.1926, 0.483, 0.1926, 0.483, 0.1385, 0.4625, 0.9231, 0.5, 0.9231, 0.5, 0.9231, 0.5, 0.9231, 0.5, 0.07692, 1.0, 0.07692, 1.0, 0.07692, 1.0, 0.07692, 1.0, 0.07692, 0.5, 0.03846, 0.5, 0.03846, 0.5, 0.07692, 0.5, 1.0, 0.5, 0.9615, 0.5, 0.9615, 0.5, 1.0, 0.5, 0.25, 0.49, 0.3074, 0.483, 0.3074, 0.483, 0.25, 0.49, 0.9231, 0.5, 0.9231, 0.5, 0.9231, 0.5, 0.9231, 0.5, 0.9231, 0.5, 0.9231, 0.5, 0.9231, 0.5, 0.9231, 0.5, 0.07692, 0.5, 0.07692, 0.5, 0.07692, 1.0, 0.07692, 1.0, 0.9231, 0.5, 0.9231, 0.5, 0.9231, 0.5, 0.9231, 0.5, 0.9231, 0.5, 0.9231, 1.0, 0.9231, 0.8451, 0.07692, 0.5, 0.07692, 0.5, 0.07692, 0.5, 0.07692, 0.5, 0.07692, 0.5, 0.07692, 0.5, 0.07692, 0.5, 0.07692, 0.5, 0.25, 0.49, 0.3074, 0.483, 0.3074, 0.483, 0.25, 0.49, 0.8615, 0.4625, 0.8074, 0.483, 0.8074, 0.483, 0.8615, 0.4625, 0.3074, 0.483, 0.3615, 0.4625, 0.3615, 0.4625, 0.3074, 0.483, 0.1926, 0.483, 0.25, 0.49, 0.25, 0.49, 0.1926, 0.483, 0.75, 0.49, 0.6926, 0.483, 0.6926, 0.483, 0.75, 0.49, 0.9615, 0.5, 0.9231, 0.5, 0.9231, 0.5, 0.9615, 0.5, 0.07692, 0.5, 0.07692, 1.0, 0.07692, 1.0, 0.03846, 0.5, -3.055e-07, 0.5, -3.055e-07, 0.5, 0.03846, 0.5, 0.07692, 0.5, 0.07692, 0.5, 0.07692, 0.5, 0.07692, 0.5, 0.25, 0.49, 0.3074, 0.483, 0.3074, 0.483, 0.25, 0.49, 0.07692, 0.5, 0.07692, 0.5, 0.07692, 0.5, 0.07692, 0.5, 0.3074, 0.483, 0.3615, 0.4625, 0.3615, 0.4625, 0.3074, 0.483, 0.1926, 0.483, 0.25, 0.49, 0.25, 0.49, 0.1926, 0.483, 0.1385, 0.4625, 0.1926, 0.483, 0.1926, 0.483, 0.1385, 0.4625, 0.9231, 1.0, 0.9231, 0.5, 0.9231, 0.5, 0.9231, 1.0, 0.1385, 0.4625, 0.1926, 0.483, 0.1926, 0.483, 0.1385, 0.4625, 0.1926, 0.483, 0.25, 0.49, 0.25, 0.49, 0.1926, 0.483, 0.3074, 0.483, 0.3615, 0.4625, 0.3615, 0.4625, 0.3074, 0.483, 0.25, 0.49, 0.3074, 0.483, 0.3074, 0.483, 0.25, 0.49, 0.6926, 0.483, 0.6385, 0.4625, 0.6385, 0.4625, 0.6926, 0.483, 0.3074, 0.483, 0.3615, 0.4625, 0.3615, 0.4625, 0.3074, 0.483, 0.1926, 0.483, 0.25, 0.49, 0.25, 0.49, 0.1926, 0.483, 0.1385, 0.4625, 0.1926, 0.483, 0.1926, 0.483, 0.1385, 0.4625, 0.9231, 0.5, 0.9231, 0.5, 0.9231, 1.0, 0.9231, 1.0, 0.07692, 0.5, 0.07692, 0.5, 0.07692, 0.5, 0.07692, 0.5, 0.9231, 0.5, 0.9231, 0.5, 0.9231, 0.5, 0.9231, 0.5, 0.8615, 0.4625, 0.8074, 0.483, 0.8074, 0.483, 0.8615, 0.4625, 0.9615, 0.5, 0.9231, 0.5, 0.9231, 0.5, 0.9615, 0.5, 1.0, 0.5, 0.9615, 0.5, 0.9615, 0.5, 1.0, 0.5, 0.9231, 0.5, 0.9231, 0.5, 0.9231, 0.5, 0.9231, 0.5, 0.03846, 0.5, -3.055e-07, 0.5, -3.055e-07, 0.5, 0.03846, 0.5, 0.9231, 0.5, 0.9231, 0.5, 0.9231, 0.5, 0.9231, 0.5, 0.75, 0.49, 0.6926, 0.483, 0.6926, 0.483, 0.75, 0.49, 0.07692, 0.5, 0.07692, 0.5, 0.07692, 0.5, 0.07692, 0.5, 0.9231, 0.5, 0.9231, 0.5, 0.9231, 0.5, 0.9231, 0.5, 0.07692, 0.5, 0.07692, 0.5, 0.07692, 0.5, 0.07692, 0.5, 0.8074, 0.483, 0.75, 0.49, 0.75, 0.49, 0.8074, 0.483, 0.6926, 0.483, 0.6385, 0.4625, 0.6385, 0.4625, 0.6926, 0.483, 0.07692, 0.5, 0.03846, 0.5, 0.03846, 0.5, 0.07692, 0.5, 0.07692, 0.5, 0.07692, 0.5, 0.07692, 0.5, 0.07692, 0.5, 0.75, 0.49, 0.6926, 0.483, 0.6926, 0.483, 0.75, 0.49, 0.75, 0.49, 0.6926, 0.483, 0.6926, 0.483, 0.75, 0.49, 0.75, 0.49, 0.6926, 0.483, 0.6926, 0.483, 0.75, 0.49, 0.75, 0.49, 0.6926, 0.483, 0.6926, 0.483, 0.75, 0.49, 0.75, 0.49, 0.6926, 0.483, 0.6926, 0.483, 0.75, 0.49, 0.75, 0.49, 0.6926, 0.483, 0.6926, 0.483, 0.75, 0.49, 0.75, 0.49, 0.6926, 0.483, 0.6926, 0.483, 0.75, 0.49, 0.75, 0.49, 0.6926, 0.483, 0.6926, 0.483, 0.75, 0.49, 0.25, 0.49, 0.3074, 0.483, 0.3074, 0.483, 0.25, 0.49, 0.25, 0.49, 0.3074, 0.483, 0.3074, 0.483, 0.25, 0.49, 0.25, 0.49, 0.3074, 0.483, 0.3074, 0.483, 0.25, 0.49, 0.25, 0.49, 0.3074, 0.483, 0.3074, 0.483, 0.25, 0.49, 0.25, 0.49, 0.3074, 0.483, 0.3074, 0.483, 0.25, 0.49, 0.25, 0.49, 0.3074, 0.483, 0.3074, 0.483, 0.25, 0.49, 0.25, 0.49, 0.3074, 0.483, 0.3074, 0.483, 0.25, 0.49, 0.25, 0.49, 0.3074, 0.483, 0.3074, 0.483, 0.25, 0.49, 0.25, 0.49, 0.3074, 0.483, 0.3074, 0.483, 0.25, 0.49, 0.25, 0.49, 0.3074, 0.483, 0.3074, 0.483, 0.25, 0.49, 0.25, 0.49, 0.3074, 0.483, 0.3074, 0.483, 0.25, 0.49, 0.07692, 0.5, 0.07692, 1.0, 0.07692, 1.0, 0.07692, 0.5, 0.07692, 0.5, 0.07692, 1.0, 0.07692, 1.0, 0.07692, 0.5, 0.07692, 0.5, 0.07692, 1.0, 0.07692, 1.0, 0.07692, 0.5, 0.07692, 0.5, 0.07692, 1.0, 0.07692, 1.0, 0.07692, 0.5, 0.8615, 0.4625, 0.8615, 0.4625, 0.8615, 0.4625, 0.8615, 0.4625, 0.9231, 0.5, 0.9231, 1.0, 0.9231, 1.0, 0.8615, 0.4625, 0.8615, 0.4625, 0.8615, 0.4625, 0.8615, 0.4625, 0.07692, 0.5, 0.07692, 1.0, 0.07692, 1.0, 0.07692, 0.5, 0.07692, 0.5, 0.07692, 1.0, 0.07692, 1.0, 0.07692, 0.5, 0.07692, 0.5, 0.07692, 1.0, 0.07692, 1.0, 0.07692, 0.5, 0.07692, 0.5, 0.07692, 1.0, 0.07692, 1.0, 0.07692, 0.5, 0.8615, 0.4625, 0.8074, 0.483, 0.8074, 0.483, 0.8615, 0.4625, 0.8615, 0.4625, 0.8074, 0.483, 0.8074, 0.483, 0.8615, 0.4625, 0.8615, 0.4625, 0.8074, 0.483, 0.8074, 0.483, 0.8615, 0.4625, 0.8615, 0.4625, 0.8074, 0.483, 0.8074, 0.483, 0.8615, 0.4625, 0.8615, 0.4625, 0.8074, 0.483, 0.8074, 0.483, 0.8615, 0.4625, 0.8615, 0.4625, 0.8074, 0.483, 0.8074, 0.483, 0.8615, 0.4625, 0.8615, 0.4625, 0.8074, 0.483, 0.8074, 0.483, 0.8615, 0.4625, 0.8615, 0.4625, 0.8074, 0.483, 0.8074, 0.483, 0.8615, 0.4625, 0.8615, 0.4625, 0.8074, 0.483, 0.8074, 0.483, 0.8615, 0.4625, 0.8615, 0.4625, 0.8074, 0.483, 0.8074, 0.483, 0.8615, 0.4625, 0.8615, 0.4625, 0.8074, 0.483, 0.8074, 0.483, 0.8615, 0.4625, 0.8074, 0.483, 0.75, 0.49, 0.75, 0.49, 0.8074, 0.483, 0.8074, 0.483, 0.75, 0.49, 0.75, 0.49, 0.8074, 0.483, 0.8074, 0.483, 0.75, 0.49, 0.75, 0.49, 0.8074, 0.483, 0.8074, 0.483, 0.75, 0.49, 0.75, 0.49, 0.8074, 0.483, 0.8074, 0.483, 0.75, 0.49, 0.75, 0.49, 0.8074, 0.483, 0.8074, 0.483, 0.75, 0.49, 0.75, 0.49, 0.8074, 0.483, 0.8074, 0.483, 0.75, 0.49, 0.75, 0.49, 0.8074, 0.483, 0.8074, 0.483, 0.75, 0.49, 0.75, 0.49, 0.8074, 0.483, 0.9231, 1.0, 0.9231, 0.5, 0.9231, 0.5, 0.9231, 1.0, 0.9231, 1.0, 0.9231, 0.5, 0.9231, 0.5, 0.9231, 1.0, 0.9231, 1.0, 0.9231, 0.5, 0.9231, 0.5, 0.9231, 1.0, 0.9231, 1.0, 0.9231, 0.5, 0.9231, 0.5, 0.9231, 1.0, 0.8615, 0.4625, 0.8615, 0.4625, 0.8615, 0.4625, 0.8615, 0.4625, 0.6385, 0.4625, 0.6385, 0.4625, 0.6385, 0.4625, 0.6385, 0.4625, 0.9231, 1.0, 0.9231, 0.5, 0.9231, 0.5, 0.9231, 1.0, 0.9231, 1.0, 0.9231, 0.5, 0.9231, 0.5, 0.9231, 1.0, 0.9231, 1.0, 0.9231, 0.5, 0.9231, 0.5, 0.9231, 1.0, 0.9231, 1.0, 0.9231, 0.5, 0.9231, 0.5, 0.9231, 1.0, 0.3074, 0.483, 0.3615, 0.4625, 0.3615, 0.4625, 0.3074, 0.483, 0.3074, 0.483, 0.3615, 0.4625, 0.3615, 0.4625, 0.3074, 0.483, 0.3074, 0.483, 0.3615, 0.4625, 0.3615, 0.4625, 0.3074, 0.483, 0.3074, 0.483, 0.3615, 0.4625, 0.3615, 0.4625, 0.3074, 0.483, 0.3074, 0.483, 0.3615, 0.4625, 0.3615, 0.4625, 0.3074, 0.483, 0.3074, 0.483, 0.3615, 0.4625, 0.3615, 0.4625, 0.3074, 0.483, 0.3074, 0.483, 0.3615, 0.4625, 0.3615, 0.4625, 0.3074, 0.483, 0.3074, 0.483, 0.3615, 0.4625, 0.3615, 0.4625, 0.3074, 0.483, 0.3074, 0.483, 0.3615, 0.4625, 0.3615, 0.4625, 0.3074, 0.483, 0.3074, 0.483, 0.3615, 0.4625, 0.3615, 0.4625, 0.3074, 0.483, 0.3074, 0.483, 0.3615, 0.4625, 0.3615, 0.4625, 0.3074, 0.483, 0.6926, 0.483, 0.6385, 0.4625, 0.6385, 0.4625, 0.6926, 0.483, 0.6926, 0.483, 0.6385, 0.4625, 0.6385, 0.4625, 0.6926, 0.483, 0.6926, 0.483, 0.6385, 0.4625, 0.6385, 0.4625, 0.6926, 0.483, 0.6926, 0.483, 0.6385, 0.4625, 0.6385, 0.4625, 0.6926, 0.483, 0.6926, 0.483, 0.6385, 0.4625, 0.6385, 0.4625, 0.6926, 0.483, 0.6926, 0.483, 0.6385, 0.4625, 0.6385, 0.4625, 0.6926, 0.483, 0.6926, 0.483, 0.6385, 0.4625, 0.6385, 0.4625, 0.6926, 0.483, 0.6926, 0.483, 0.6385, 0.4625, 0.6385, 0.4625, 0.6926, 0.483, 0.6926, 0.483, 0.6385, 0.4625, 0.6385, 0.4625, 0.6926, 0.483, 0.6926, 0.483, 0.6385, 0.4625, 0.6385, 0.4625, 0.6926, 0.483, 0.6926, 0.483, 0.6385, 0.4625, 0.6385, 0.4625, 0.6926, 0.483, 0.1926, 0.483, 0.25, 0.49, 0.25, 0.49, 0.1926, 0.483, 0.1926, 0.483, 0.25, 0.49, 0.25, 0.49, 0.1926, 0.483, 0.1926, 0.483, 0.25, 0.49, 0.25, 0.49, 0.1926, 0.483, 0.1926, 0.483, 0.25, 0.49, 0.25, 0.49, 0.1926, 0.483, 0.1926, 0.483, 0.25, 0.49, 0.25, 0.49, 0.1926, 0.483, 0.1926, 0.483, 0.25, 0.49, 0.25, 0.49, 0.1926, 0.483, 0.1926, 0.483, 0.25, 0.49, 0.25, 0.49, 0.1926, 0.483, 0.1926, 0.483, 0.25, 0.49, 0.25, 0.49, 0.1926, 0.483, 0.1926, 0.483, 0.25, 0.49, 0.25, 0.49, 0.1926, 0.483, 0.1926, 0.483, 0.25, 0.49, 0.25, 0.49, 0.1926, 0.483, 0.1926, 0.483, 0.25, 0.49, 0.25, 0.49, 0.1926, 0.483, 0.1385, 0.4625, 0.1926, 0.483, 0.1926, 0.483, 0.1385, 0.4625, 0.1385, 0.4625, 0.1926, 0.483, 0.1926, 0.483, 0.1385, 0.4625, 0.1385, 0.4625, 0.1926, 0.483, 0.1926, 0.483, 0.1385, 0.4625, 0.1385, 0.4625, 0.1926, 0.483, 0.1926, 0.483, 0.1385, 0.4625, 0.1385, 0.4625, 0.1926, 0.483, 0.1926, 0.483, 0.1385, 0.4625, 0.1385, 0.4625, 0.1926, 0.483, 0.1926, 0.483, 0.1385, 0.4625, 0.1385, 0.4625, 0.1926, 0.483, 0.1926, 0.483, 0.1385, 0.4625, 0.1385, 0.4625, 0.1926, 0.483, 0.1926, 0.483, 0.1385, 0.4625, 0.1385, 0.4625, 0.1926, 0.483, 0.1926, 0.483, 0.1385, 0.4625, 0.1385, 0.4625, 0.1926, 0.483, 0.1926, 0.483, 0.1385, 0.4625, 0.1385, 0.4625, 0.1926, 0.483, 0.1926, 0.483, 0.1385, 0.4625, 0.9231, 0.5, 0.8074, 0.483, 0.7787, 0.4936, 0.9231, 0.5, 0.8074, 0.483, 0.75, 0.49, 0.6786, 0.4957, 0.7787, 0.4936, 0.75, 0.49, 0.6926, 0.483, 0.4088, 0.4936, 0.5357, 0.4957, 0.6926, 0.483, 0.6385, 0.4625, 0.07692, 0.5, 0.4088, 0.4936, 0.9231, 0.5, 0.7787, 0.4936, 0.7857, 0.4964, 0.9231, 0.5, 0.7787, 0.4936, 0.6786, 0.4957, 0.6875, 0.4975, 0.7857, 0.4964, 0.5357, 0.4957, 0.4088, 0.4936, 0.3215, 0.4964, 0.4375, 0.4975, 0.4088, 0.4936, 0.07692, 0.5, 0.07692, 0.5, 0.3215, 0.4964, 0.9231, 0.5, 0.7857, 0.4964, 0.8173, 0.4979, 0.9231, 0.5, 0.7857, 0.4964, 0.6875, 0.4975, 0.75, 0.4986, 0.8173, 0.4979, 0.4375, 0.4975, 0.3215, 0.4964, 0.2452, 0.4979, 0.3214, 0.4986, 0.3215, 0.4964, 0.07692, 0.5, 0.07692, 0.5, 0.2452, 0.4979, 0.9231, 0.5, 0.8173, 0.4979, 0.9615, 0.5, 0.9231, 0.5, 0.8173, 0.4979, 0.75, 0.4986, 1.0, 0.5, 0.9615, 0.5, 0.3214, 0.4986, 0.2452, 0.4979, 0.03846, 0.5, -3.055e-07, 0.5, 0.2452, 0.4979, 0.07692, 0.5, 0.07692, 0.5, 0.03846, 0.5, 0.9231, 1.0, 0.9231, 0.5, 0.9231, 0.5, 0.9231, 1.0, 0.1385, 0.4625, 0.1926, 0.483, 0.1926, 0.483, 0.1385, 0.4625, 0.1926, 0.483, 0.25, 0.49, 0.25, 0.49, 0.1926, 0.483, 0.3074, 0.483, 0.3615, 0.4625, 0.3615, 0.4625, 0.3074, 0.483, 0.9615, 0.5, 1.0, 0.5, 1.0, 0.5, 0.9615, 0.5, 0.07692, 0.5, 0.07692, 1.0, 0.07692, 1.0, 0.07692, 0.5, 0.9231, 0.5, 0.9615, 0.5, 0.9615, 0.5, 0.9231, 0.5, -3.055e-07, 0.5, 0.03846, 0.5, 0.03846, 0.5, -3.055e-07, 0.5, 0.25, 0.49, 0.3074, 0.483, 0.3074, 0.483, 0.25, 0.49, 0.03846, 0.5, 0.07692, 0.5, 0.07692, 0.5, 0.03846, 0.5, 0.07692, 0.5, 0.07692, 1.0, 0.07692, 1.0, 0.07692, 0.5, 0.8675, 0.5, 0.8548, 0.5, 0.8548, 0.5, 0.8675, 0.5, 0.9231, 1.0, 0.9231, 0.5, 0.9231, 0.5, 0.9231, 1.0, 0.1385, 0.4625, 0.1926, 0.483, 0.1926, 0.483, 0.1385, 0.4625, 0.9008, 0.5, 0.9066, 0.5, 0.9066, 0.5, 0.9024, 0.5, 0.07692, 0.5, 0.07692, 1.0, 0.07692, 1.0, 0.07692, 0.5, 0.1413, 0.5, 0.1252, 0.5, 0.1252, 0.5, 0.1413, 0.5, 0.9005, 0.5, 0.9008, 0.5, 0.9024, 0.5, 0.9005, 0.5, 0.25, 0.49, 0.3074, 0.483, 0.3074, 0.483, 0.25, 0.49, 0.1252, 0.5, 0.1176, 0.5, 0.1155, 0.5, 0.1252, 0.5, 0.1325, 0.5, 0.1307, 0.5, 0.1307, 0.5, 0.1325, 0.5, 0.07692, 0.5, 0.07692, 1.0, 0.07692, 1.0, 0.07692, 0.5, 0.8804, 0.5, 0.8773, 0.5, 0.8773, 0.5, 0.8845, 0.5, 0.9231, 1.0, 0.9231, 0.5, 0.9231, 0.5, 0.9231, 1.0, 0.13, 0.5, 0.1325, 0.5, 0.1325, 0.5, 0.13, 0.5, 0.9066, 0.5, 0.8693, 0.5, 0.8693, 0.5, 0.9066, 0.5, 0.25, 0.49, 0.3074, 0.483, 0.3074, 0.483, 0.25, 0.49, 0.8773, 0.5, 0.8587, 0.5, 0.8587, 0.5, 0.8773, 0.5, 0.3074, 0.483, 0.3615, 0.4625, 0.3615, 0.4625, 0.3074, 0.483, 0.1926, 0.483, 0.25, 0.49, 0.25, 0.49, 0.1926, 0.483, 0.8693, 0.5, 0.8675, 0.5, 0.8675, 0.5, 0.8693, 0.5, 0.1307, 0.5, 0.09343, 0.5, 0.09343, 0.5, 0.1307, 0.5, 0.07692, 0.5, 0.07692, 1.0, 0.07692, 1.0, 0.07692, 0.5, 0.1176, 0.5, 0.13, 0.5, 0.13, 0.5, 0.1155, 0.5, 0.09905, 0.5, 0.0995, 0.5, 0.0995, 0.5, 0.09751, 0.5, 0.25, 0.49, 0.3074, 0.483, 0.3074, 0.483, 0.25, 0.49, 0.8548, 0.5, 0.8804, 0.5, 0.8845, 0.5, 0.8548, 0.5, 0.3074, 0.483, 0.3615, 0.4625, 0.3615, 0.4625, 0.3074, 0.483, 0.1926, 0.483, 0.25, 0.49, 0.25, 0.49, 0.1926, 0.483, 0.1385, 0.4625, 0.1926, 0.483, 0.1926, 0.483, 0.1385, 0.4625, 1.0, 0.5, 1.0, 1.0, 0.9615, 1.0, 0.9615, 0.5, 0.9615, 0.5, 0.9615, 1.0, 0.9231, 1.0, 0.9231, 0.5, 0.07692, 0.5, 0.07692, 1.0, 0.03846, 1.0, 0.03846, 0.5, 0.03846, 0.5, 0.03846, 1.0, -3.055e-07, 1.0, -3.055e-07, 0.5, 0.25, 0.49, 0.3074, 0.483, 0.3074, 0.483, 0.25, 0.49, 0.09343, 0.5, 0.09905, 0.5, 0.09751, 0.5, 0.09343, 0.5, 0.3074, 0.483, 0.3615, 0.4625, 0.3615, 0.4625, 0.3074, 0.483, 0.1926, 0.483, 0.25, 0.49, 0.25, 0.49, 0.1926, 0.483, 0.1385, 0.4625, 0.1926, 0.483, 0.1926, 0.483, 0.1385, 0.4625, 0.9231, 1.0, 0.9231, 0.5, 0.9231, 0.5, 0.9231, 1.0, 0.03846, 0.5, 0.07692, 0.5, 0.07692, 0.5, 0.03846, 0.5, 0.03846, 0.5, 0.07692, 0.5, 0.07692, 0.5, 0.03846, 0.5, 0.03846, 0.5, 0.07692, 0.5, 0.07692, 0.5, 0.03846, 0.5, 0.03846, 0.5, 0.07692, 0.5, 0.07692, 0.5, 0.03846, 0.5, 0.03846, 0.5, 0.07692, 0.5, 0.07692, 0.5, 0.03846, 0.5, 0.03846, 0.5, 0.07692, 0.5, 0.07692, 0.5, 0.03846, 0.5, 0.03846, 0.5, 0.07692, 0.5, 0.07692, 0.5, 0.03846, 0.5, 0.25, 0.49, 0.3074, 0.483, 0.3074, 0.483, 0.25, 0.49, 0.25, 0.49, 0.3074, 0.483, 0.3074, 0.483, 0.25, 0.49, 0.25, 0.49, 0.3074, 0.483, 0.3074, 0.483, 0.25, 0.49, 0.25, 0.49, 0.3074, 0.483, 0.3074, 0.483, 0.25, 0.49, 0.25, 0.49, 0.3074, 0.483, 0.3074, 0.483, 0.25, 0.49, 0.25, 0.49, 0.3074, 0.483, 0.3074, 0.483, 0.25, 0.49, 0.25, 0.49, 0.3074, 0.483, 0.3074, 0.483, 0.25, 0.49, -3.055e-07, 0.5, 0.03846, 0.5, 0.03846, 0.5, -3.055e-07, 0.5, -3.055e-07, 0.5, 0.03846, 0.5, 0.03846, 0.5, -3.055e-07, 0.5, -3.055e-07, 0.5, 0.03846, 0.5, 0.03846, 0.5, -3.055e-07, 0.5, -3.055e-07, 0.5, 0.03846, 0.5, 0.03846, 0.5, -3.055e-07, 0.5, -3.055e-07, 0.5, 0.03846, 0.5, 0.03846, 0.5, -3.055e-07, 0.5, 0.9231, 0.5, 0.9615, 0.5, 0.9615, 0.5, 0.9231, 0.5, 0.9231, 0.5, 0.9615, 0.5, 0.9615, 0.5, 0.9231, 0.5, 0.9231, 0.5, 0.9615, 0.5, 0.9615, 0.5, 0.9231, 0.5, 0.9231, 0.5, 0.9615, 0.5, 0.9615, 0.5, 0.9231, 0.5, 0.9231, 0.5, 0.9615, 0.5, 0.9615, 0.5, 0.9231, 0.5, 0.9231, 0.5, 0.9615, 0.5, 0.9615, 0.5, 0.9231, 0.5, 0.9231, 0.5, 0.9615, 0.5, 0.9615, 0.5, 0.9231, 0.5, 0.07692, 1.0, 0.07692, 1.0, 0.07692, 1.0, 0.07692, 1.0, 0.07692, 0.5, 0.07692, 1.0, 0.07692, 1.0, 0.07692, 0.5, 0.07692, 0.5, 0.07692, 1.0, 0.07692, 1.0, 0.07692, 0.5, 0.1385, 0.4625, 0.1385, 0.4625, 0.1385, 0.4625, 0.1385, 0.4625, 0.07692, 0.5, 0.07692, 0.5, 0.07692, 1.0, 0.07692, 1.0, 0.07692, 1.0, 0.07692, 0.5, 0.07692, 1.0, 0.07692, 0.5, 0.07692, 1.0, 0.07692, 1.0, 0.07692, 0.5, 0.9615, 0.5, 1.0, 0.5, 1.0, 0.5, 0.9615, 0.5, 0.9615, 0.5, 1.0, 0.5, 1.0, 0.5, 0.9615, 0.5, 0.9615, 0.5, 1.0, 0.5, 1.0, 0.5, 0.9615, 0.5, 0.9615, 0.5, 1.0, 0.5, 1.0, 0.5, 0.9615, 0.5, 0.9615, 0.5, 1.0, 0.5, 1.0, 0.5, 0.9615, 0.5, 0.3074, 0.483, 0.3615, 0.4625, 0.3615, 0.4625, 0.3074, 0.483, 0.3074, 0.483, 0.3615, 0.4625, 0.3615, 0.4625, 0.3074, 0.483, 0.3074, 0.483, 0.3615, 0.4625, 0.3615, 0.4625, 0.3074, 0.483, 0.3074, 0.483, 0.3615, 0.4625, 0.3615, 0.4625, 0.3074, 0.483, 0.3074, 0.483, 0.3615, 0.4625, 0.3615, 0.4625, 0.3074, 0.483, 0.3074, 0.483, 0.3615, 0.4625, 0.3615, 0.4625, 0.3074, 0.483, 0.3074, 0.483, 0.3615, 0.4625, 0.3615, 0.4625, 0.3074, 0.483, 0.1926, 0.483, 0.25, 0.49, 0.25, 0.49, 0.1926, 0.483, 0.1926, 0.483, 0.25, 0.49, 0.25, 0.49, 0.1926, 0.483, 0.1926, 0.483, 0.25, 0.49, 0.25, 0.49, 0.1926, 0.483, 0.1926, 0.483, 0.25, 0.49, 0.25, 0.49, 0.1926, 0.483, 0.1926, 0.483, 0.25, 0.49, 0.25, 0.49, 0.1926, 0.483, 0.1926, 0.483, 0.25, 0.49, 0.25, 0.49, 0.1926, 0.483, 0.1926, 0.483, 0.25, 0.49, 0.25, 0.49, 0.1926, 0.483, 0.1385, 0.4625, 0.1926, 0.483, 0.1926, 0.483, 0.1385, 0.4625, 0.1385, 0.4625, 0.1926, 0.483, 0.1926, 0.483, 0.1385, 0.4625, 0.1385, 0.4625, 0.1926, 0.483, 0.1926, 0.483, 0.1385, 0.4625, 0.1385, 0.4625, 0.1926, 0.483, 0.1926, 0.483, 0.1385, 0.4625, 0.1385, 0.4625, 0.1926, 0.483, 0.1926, 0.483, 0.1385, 0.4625, 0.1385, 0.4625, 0.1926, 0.483, 0.1926, 0.483, 0.1385, 0.4625, 0.1385, 0.4625, 0.1926, 0.483, 0.1926, 0.483, 0.1385, 0.4625, 0.07692, 0.5, 0.07692, 0.5, 0.07692, 1.0, 0.07692, 1.0, 0.9231, 1.0, 0.9231, 0.5, 0.9231, 0.5, 0.9231, 1.0, 0.9231, 1.0, 0.9231, 0.5, 0.9231, 0.5, 0.9231, 1.0, 0.07692, 0.5, 0.07692, 0.5, 0.07692, 1.0, 0.07692, 1.0, 0.9231, 0.5, 0.9231, 1.0, 0.9231, 1.0, 0.07692, 1.0, 0.07692, 1.0, 0.07692, 1.0, 0.07692, 1.0, 0.9231, 1.0, 0.9231, 0.5, 0.9231, 0.5, 0.9231, 1.0, 0.8587, 0.5, 0.8773, 0.5, 0.9615, 0.5, 1.0, 0.5, 0.8773, 0.5, 0.8762, 0.5, 0.9231, 0.5, 0.9615, 0.5, 0.1196, 0.5, 0.1252, 0.5, 0.03846, 0.5, 0.07692, 0.5, 0.1252, 0.5, 0.1413, 0.5, -3.055e-07, 0.5, 0.03846, 0.5, 0.8548, 0.5, 0.8675, 0.5, 0.9231, 0.5, 0.9231, 0.5, 0.8762, 0.5, 0.8548, 0.5, 0.9231, 0.5, 0.9231, 0.5, 0.13, 0.5, 0.1196, 0.5, 0.07692, 0.5, 0.07692, 0.5, 0.8675, 0.5, 0.8693, 0.5, 0.9231, 0.5, 0.9231, 0.5, 0.1325, 0.5, 0.13, 0.5, 0.07692, 0.5, 0.07692, 0.5, 0.1307, 0.5, 0.1325, 0.5, 0.07692, 0.5, 0.07692, 0.5, 0.8992, 0.5, 0.9005, 0.5, 1.0, 0.5, 0.9615, 0.5, 0.9066, 0.5, 0.8992, 0.5, 0.9615, 0.5, 0.9231, 0.5, 0.1006, 0.5, 0.09343, 0.5, 0.07692, 0.5, 0.03846, 0.5, 0.0995, 0.5, 0.1006, 0.5, 0.03846, 0.5, -3.055e-07, 0.5, 0.09343, 0.5, 0.1307, 0.5, 0.07692, 0.5, 0.07692, 0.5, 0.8693, 0.5, 0.9066, 0.5, 0.9231, 0.5, 0.9231, 0.5, 0.1252, 0.5, 0.1155, 0.5, 0.13, 0.5, 0.1635, 0.5, 0.1413, 0.5, 0.1252, 0.5, 0.1635, 0.5, 0.2143, 0.5, 0.8773, 0.5, 0.8587, 0.5, 0.7857, 0.5, 0.8365, 0.5, 0.8845, 0.5, 0.8773, 0.5, 0.8365, 0.5, 0.8548, 0.5, 0.1635, 0.5, 0.13, 0.5, 0.1325, 0.5, 0.1813, 0.5, 0.2143, 0.5, 0.1635, 0.5, 0.1813, 0.5, 0.25, 0.5, 0.8365, 0.5, 0.7857, 0.5, 0.75, 0.5, 0.8187, 0.5, 0.8548, 0.5, 0.8365, 0.5, 0.8187, 0.5, 0.8675, 0.5, 0.1813, 0.5, 0.1325, 0.5, 0.1307, 0.5, 0.1635, 0.5, 0.25, 0.5, 0.1813, 0.5, 0.1635, 0.5, 0.2143, 0.5, 0.8187, 0.5, 0.75, 0.5, 0.7857, 0.5, 0.8365, 0.5, 0.8675, 0.5, 0.8187, 0.5, 0.8365, 0.5, 0.8693, 0.5, 0.1635, 0.5, 0.1307, 0.5, 0.09343, 0.5, 0.09751, 0.5, 0.2143, 0.5, 0.1635, 0.5, 0.09751, 0.5, 0.0995, 0.5, 0.8365, 0.5, 0.7857, 0.5, 0.9005, 0.5, 0.9024, 0.5, 0.8693, 0.5, 0.8365, 0.5, 0.9024, 0.5, 0.9066, 0.5, 0.07692, 1.0, 0.07692, 1.0, 0.07692, 1.0, 0.07692, 1.0, 0.9231, 1.0, 0.9231, 0.5, 0.9231, 1.0, 0.3615, 0.4625, 0.3615, 0.4625, 0.3615, 0.4625, 0.3615, 0.4625, 0.07692, 1.0, 0.07692, 0.5, 0.07692, 1.0, 0.9231, 1.0, 0.9231, 1.0, 0.9231, 1.0, 0.9231, 1.0, 0.07692, 0.5, 0.07692, 0.5, 0.07692, 1.0, 0.07692, 1.0, 0.9231, 0.5, 0.9231, 0.5, 0.9231, 1.0, 0.9231, 1.0, 0.9231, 1.0, 0.9231, 1.0, 0.9231, 1.0, 0.9231, 1.0, 0.9231, 0.5, 0.9231, 0.5, 0.9231, 1.0, 0.9231, 1.0, 0.07692, 0.5, 0.07692, 0.5, 0.07692, 1.0, 0.07692, 1.0, 0.07692, 1.0, 0.07692, 1.0, 0.07692, 1.0, 0.07692, 1.0, 0.9231, 0.5, 0.9231, 0.5, 0.9231, 1.0, 0.9231, 1.0, 0.07692, 1.0, 0.07692, 1.0, 0.07692, 1.0, 0.07692, 1.0, 0.3615, 0.4625, 0.3615, 0.4625, 0.3615, 0.4625, 0.3615, 0.4625, 0.9231, 0.5, 0.9231, 0.5, 0.9231, 0.8451, 0.9231, 1.0, 0.07692, 0.5, 0.07692, 0.5, 0.07692, 1.0, 0.07692, 1.0, 0.1385, 0.4625, 0.1385, 0.4625, 0.1385, 0.4625, 0.1385, 0.4625, 0.3615, 0.4625, 0.3615, 0.4625, 0.3615, 0.4625, 0.3615, 0.4625, 0.3615, 0.4625, 0.3615, 0.4625, 0.3615, 0.4625, 0.3615, 0.4625, 0.3615, 0.4625, 0.3615, 0.4625, 0.3615, 0.4625, 0.3615, 0.4625, 0.3615, 0.4625, 0.3615, 0.4625, 0.3615, 0.4625, 0.3615, 0.4625, 0.1385, 0.4625, 0.1385, 0.4625, 0.1385, 0.4625, 0.1385, 0.4625, 0.1385, 0.4625, 0.1385, 0.4625, 0.1385, 0.4625, 0.1385, 0.4625, 0.1385, 0.4625, 0.1385, 0.4625, 0.1385, 0.4625, 0.1385, 0.4625, 0.1385, 0.4625, 0.1385, 0.4625, 0.1385, 0.4625, 0.1385, 0.4625, 0.1385, 0.4625, 0.1385, 0.4625, 0.1385, 0.4625, 0.1385, 0.4625, 0.3615, 0.4625, 0.3615, 0.4625, 0.3615, 0.4625, 0.3615, 0.4625, 0.3615, 0.4625, 0.3615, 0.4625, 0.3615, 0.4625, 0.3615, 0.4625, 0.9231, 1.0, 0.9231, 1.0, 0.9231, 1.0, 0.9231, 1.0, 0.1385, 0.4625, 0.1385, 0.4625, 0.1385, 0.4625, 0.1385, 0.4625, 0.1385, 0.4625, 0.1385, 0.4625, 0.1385, 0.4625, 0.1385, 0.4625, 0.9231, 1.0, 0.9231, 1.0, 0.9231, 1.0, 0.9231, 1.0, 0.07692, 1.0, 0.07692, 1.0, 0.07692, 1.0, 0.07692, 1.0, 0.1385, 0.4625, 0.1385, 0.4625, 0.1385, 0.4625, 0.1385, 0.4625, 0.9231, 1.0, 0.9231, 1.0, 0.9231, 1.0, 0.9231, 1.0, 0.1385, 0.4625, 0.1385, 0.4625, 0.1385, 0.4625, 0.1385, 0.4625, 0.07692, 1.0, 0.07692, 1.0, 0.07692, 1.0, 0.07692, 1.0, 0.1385, 0.4625, 0.1385, 0.4625, 0.1385, 0.4625, 0.1385, 0.4625, 0.1385, 0.4625, 0.1385, 0.4625, 0.1385, 0.4625, 0.1385, 0.4625, 0.3615, 0.4625, 0.3615, 0.4625, 0.3615, 0.4625, 0.3615, 0.4625, 0.3615, 0.4625, 0.3615, 0.4625, 0.3615, 0.4625, 0.3615, 0.4625, 0.9231, 1.0, 0.9231, 1.0, 0.9231, 1.0, 0.9231, 1.0, 0.9231, 1.0, 0.9231, 1.0, 0.9231, 1.0, 0.9231, 1.0, 0.9231, 1.0, 0.9231, 1.0, 0.9231, 1.0, 0.9231, 1.0, 0.07692, 0.5, 0.07692, 0.5, 0.07692, 1.0, 0.07692, 1.0, 0.9231, 0.5, 0.9231, 0.5, 0.9231, 1.0, 0.9231, 1.0, 0.9231, 1.0, 0.9231, 1.0, 0.9231, 1.0, 0.9231, 1.0, 0.9231, 1.0, 0.9231, 0.5, 0.9231, 1.0, 0.9231, 0.5, 0.9231, 0.5, 0.9231, 1.0, 0.9231, 1.0, 0.07692, 1.0, 0.07692, 1.0, 0.07692, 1.0, 0.07692, 1.0, 0.9231, 1.0, 0.9231, 1.0, 0.9231, 1.0, 0.9231, 1.0, 0.9231, 0.5, 0.9231, 0.5, 0.9231, 1.0, 0.9231, 1.0, 0.3615, 0.4625, 0.3615, 0.4625, 0.3615, 0.4625, 0.3615, 0.4625, 0.07692, 0.5, 0.07692, 1.0, 0.07692, 1.0, 0.1385, 0.4625, 0.1385, 0.4625, 0.1385, 0.4625, 0.1385, 0.4625, 0.3615, 0.4625, 0.3615, 0.4625, 0.3615, 0.4625, 0.3615, 0.4625, 0.1385, 0.4625, 0.1385, 0.4625, 0.1385, 0.4625, 0.1385, 0.4625, 0.3615, 0.4625, 0.3615, 0.4625, 0.3615, 0.4625, 0.3615, 0.4625, 0.1385, 0.4625, 0.1385, 0.4625, 0.1385, 0.4625, 0.1385, 0.4625, 0.3615, 0.4625, 0.3615, 0.4625, 0.3615, 0.4625, 0.3615, 0.4625, 0.07692, 1.0, 0.07692, 1.0, 0.07692, 1.0, 0.07692, 1.0, 0.1385, 0.4625, 0.1385, 0.4625, 0.1385, 0.4625, 0.1385, 0.4625, 0.07692, 1.0, 0.07692, 1.0, 0.07692, 1.0, 0.07692, 1.0, 0.9231, 1.0, 0.9231, 1.0, 0.9231, 1.0, 0.9231, 1.0, 0.3615, 0.4625, 0.3615, 0.4625, 0.3615, 0.4625, 0.3615, 0.4625, 0.1385, 0.4625, 0.1385, 0.4625, 0.1385, 0.4625, 0.1385, 0.4625, 0.07692, 1.0, 0.07692, 1.0, 0.07692, 1.0, 0.07692, 1.0, 0.9231, 1.0, 0.9231, 1.0, 0.9231, 1.0, 0.9231, 1.0, 0.3615, 0.4625, 0.3615, 0.4625, 0.3615, 0.4625, 0.3615, 0.4625, 0.9231, 1.0, 0.9231, 1.0, 0.9231, 1.0, 0.9231, 1.0, 0.07692, 0.5, 0.07692, 1.0, 0.07692, 1.0, 0.6385, 0.4625, 0.6385, 0.4625, 0.6385, 0.4625, 0.6385, 0.4625, 0.07692, 1.0, 0.07692, 0.5, 0.07692, 1.0, 0.6385, 0.4625, 0.6385, 0.4625, 0.6385, 0.4625, 0.6385, 0.4625, 0.9231, 1.0, 0.9231, 0.5, 0.9231, 1.0, 0.3615, 0.4625, 0.3615, 0.4625, 0.3615, 0.4625, 0.3615, 0.4625, 0.9231, 1.0, 0.9231, 1.0, 0.9231, 1.0, 0.9231, 1.0, 0.3615, 0.4625, 0.3615, 0.4625, 0.3615, 0.4625, 0.3615, 0.4625, 0.9231, 1.0, 0.9231, 1.0, 0.9231, 1.0, 0.9231, 1.0, 0.9231, 1.0, 0.9231, 1.0, 0.9231, 1.0, 0.9231, 1.0, 0.3615, 0.4625, 0.3615, 0.4625, 0.3615, 0.4625, 0.3615, 0.4625, 0.1385, 0.4625, 0.1385, 0.4625, 0.1385, 0.4625, 0.1385, 0.4625, 0.3615, 0.4625, 0.3615, 0.4625, 0.3615, 0.4625, 0.3615, 0.4625, 0.1385, 0.4625, 0.1385, 0.4625, 0.1385, 0.4625, 0.1385, 0.4625, 0.3615, 0.4625, 0.3615, 0.4625, 0.3615, 0.4625, 0.3615, 0.4625, 0.1385, 0.4625, 0.1385, 0.4625, 0.1385, 0.4625, 0.1385, 0.4625, 0.3615, 0.4625, 0.3615, 0.4625, 0.3615, 0.4625, 0.3615, 0.4625, 0.07692, 1.0, 0.07692, 1.0, 0.07692, 1.0, 0.07692, 1.0, 0.9231, 1.0, 0.9231, 1.0, 0.9231, 1.0, 0.9231, 1.0, 0.1385, 0.4625, 0.1385, 0.4625, 0.1385, 0.4625, 0.1385, 0.4625, 0.07692, 1.0, 0.07692, 1.0, 0.07692, 1.0, 0.07692, 1.0, 0.1385, 0.4625, 0.1385, 0.4625, 0.1385, 0.4625, 0.1385, 0.4625, 0.07692, 1.0, 0.07692, 1.0, 0.07692, 1.0, 0.07692, 1.0, 0.1385, 0.4625, 0.1385, 0.4625, 0.1385, 0.4625, 0.1385, 0.4625, 0.07692, 1.0, 0.07692, 1.0, 0.07692, 1.0, 0.07692, 1.0, 0.07692, 1.0, 0.07692, 1.0, 0.07692, 1.0, 0.07692, 1.0, 0.9231, 1.0, 0.9231, 1.0, 0.9231, 1.0, 0.9231, 1.0, 0.07692, 0.5, 0.07692, 0.5, 0.07692, 0.5, 0.07692, 0.5, 0.07692, 0.5, 0.03846, 0.5, 0.03846, 0.5, 0.07692, 0.5, 0.6926, 0.483, 0.6385, 0.4625, 0.6385, 0.4625, 0.6926, 0.483, 0.8074, 0.483, 0.75, 0.49, 0.75, 0.49, 0.8074, 0.483, 0.07692, 0.5, 0.07692, 0.5, 0.07692, 0.5, 0.07692, 0.5, 0.9231, 0.5, 0.9231, 0.5, 0.9231, 0.5, 0.9231, 0.5, 0.07692, 0.5, 0.07692, 0.5, 0.07692, 0.5, 0.07692, 0.5, 0.75, 0.49, 0.6926, 0.483, 0.6926, 0.483, 0.75, 0.49, 0.9231, 0.5, 0.9231, 0.5, 0.9231, 0.5, 0.9231, 0.5, 0.03846, 0.5, -3.055e-07, 0.5, -3.055e-07, 0.5, 0.03846, 0.5, 0.9231, 0.5, 0.9231, 0.5, 0.9231, 0.5, 0.9231, 0.5, 1.0, 0.5, 0.9615, 0.5, 0.9615, 0.5, 1.0, 0.5, 0.9615, 0.5, 0.9231, 0.5, 0.9231, 0.5, 0.9615, 0.5, 0.8615, 0.4625, 0.8074, 0.483, 0.8074, 0.483, 0.8615, 0.4625, 0.9231, 0.5, 0.9231, 0.5, 0.9231, 0.5, 0.9231, 0.5, 0.07692, 0.5, 0.07692, 0.5, 0.07692, 0.5, 0.07692, 0.5, 0.09343, 0.5, 0.1006, 0.5, 0.09905, 0.5, 0.09343, 0.5, 0.8548, 0.5, 0.8762, 0.5, 0.8804, 0.5, 0.8548, 0.5, 0.1006, 0.5, 0.0995, 0.5, 0.0995, 0.5, 0.09905, 0.5, 0.1196, 0.5, 0.13, 0.5, 0.13, 0.5, 0.1176, 0.5, 0.1307, 0.5, 0.09343, 0.5, 0.09343, 0.5, 0.1307, 0.5, 0.8693, 0.5, 0.8675, 0.5, 0.8675, 0.5, 0.8693, 0.5, 0.8773, 0.5, 0.8587, 0.5, 0.8587, 0.5, 0.8773, 0.5, 0.9066, 0.5, 0.8693, 0.5, 0.8693, 0.5, 0.9066, 0.5, 0.13, 0.5, 0.1325, 0.5, 0.1325, 0.5, 0.13, 0.5, 0.8762, 0.5, 0.8773, 0.5, 0.8773, 0.5, 0.8804, 0.5, 0.1325, 0.5, 0.1307, 0.5, 0.1307, 0.5, 0.1325, 0.5, 0.1252, 0.5, 0.1196, 0.5, 0.1176, 0.5, 0.1252, 0.5, 0.9005, 0.5, 0.8992, 0.5, 0.9008, 0.5, 0.9005, 0.5, 0.1413, 0.5, 0.1252, 0.5, 0.1252, 0.5, 0.1413, 0.5, 0.8992, 0.5, 0.9066, 0.5, 0.9066, 0.5, 0.9008, 0.5, 0.8675, 0.5, 0.8548, 0.5, 0.8548, 0.5, 0.8675, 0.5])
me_cylinder_001.use_remesh_fix_poles = True
me_cylinder_001.use_remesh_preserve_attributes = False
me_cylinder_001.use_mirror_vertex_groups = False
me_cylinder_001.update()
me_cube_001 = bpy.data.meshes.new('Cube.001')
me_cube_001.from_pydata([(-1.0, -1.0, -1.0), (-1.0, -1.0, 1.0), (-1.0, 1.0, -1.0), (-1.0, 1.0, 1.0), (1.0, -1.0, -1.0), (1.0, -1.0, 1.0), (1.0, 1.0, -1.0), (1.0, 1.0, 1.0)], [], [(0, 1, 3, 2), (2, 3, 7, 6), (6, 7, 5, 4), (4, 5, 1, 0), (2, 6, 4, 0), (7, 3, 1, 5)])
_uv = me_cube_001.uv_layers.new(name='UVMap')
_uv.uv.foreach_set('vector', [0.375, 0.0, 0.625, 0.0, 0.625, 0.25, 0.375, 0.25, 0.375, 0.25, 0.625, 0.25, 0.625, 0.5, 0.375, 0.5, 0.375, 0.5, 0.625, 0.5, 0.625, 0.75, 0.375, 0.75, 0.375, 0.75, 0.625, 0.75, 0.625, 1.0, 0.375, 1.0, 0.125, 0.5, 0.375, 0.5, 0.375, 0.75, 0.125, 0.75, 0.625, 0.5, 0.875, 0.5, 0.875, 0.75, 0.625, 0.75])
me_cube_001.use_remesh_fix_poles = True
me_cube_001.use_remesh_preserve_attributes = False
me_cube_001.use_mirror_vertex_groups = False
me_cube_001.update()
me_cylinder_002 = bpy.data.meshes.new('Cylinder.002')
me_cylinder_002.from_pydata([(-8.983, 111.8, 45.93), (-15.48, 111.4, 52.15), (-15.48, 118.8, 52.15), (-8.983, 116.2, 45.93), (-17.18, 110.9, 53.88), (-17.23, 120.1, 53.88), (-15.48, 112.6, 72.46), (-15.48, 118.6, 72.46), (-17.18, 110.9, 69.12), (-17.23, 120.1, 69.12), (-6.82, 110.4, 22.25), (-6.82, 114.8, 22.25)], [], [(1, 2, 3, 0), (2, 1, 4, 5), (6, 7, 9, 8), (5, 4, 8, 9), (0, 3, 11, 10)])
me_cylinder_002.polygons.foreach_set('use_smooth', [True] * 5)
_uv = me_cylinder_002.uv_layers.new(name='UVMap')
_uv.uv.foreach_set('vector', [0.07692, 0.5, 0.07692, 0.5, 0.07692, 0.5, 0.07692, 0.5, 0.07692, 0.5, 0.07692, 0.5, 0.07692, 1.0, 0.07692, 1.0, 0.1385, 0.4625, 0.1385, 0.4625, 0.1385, 0.4625, 0.1385, 0.4625, 0.07692, 1.0, 0.07692, 1.0, 0.07692, 1.0, 0.07692, 1.0, 0.07692, 0.5, 0.07692, 0.5, 0.07692, 0.5, 0.07692, 0.5])
me_cylinder_002.use_remesh_fix_poles = True
me_cylinder_002.use_remesh_preserve_attributes = False
me_cylinder_002.use_mirror_vertex_groups = False
me_cylinder_002.update()
me_cylinder_004 = bpy.data.meshes.new('Cylinder.004')
me_cylinder_004.from_pydata([(-8.983, 111.8, 45.93), (-15.48, 111.4, 52.15), (-15.48, 118.8, 52.15), (-8.983, 116.2, 45.93), (-17.18, 110.9, 53.88), (-17.23, 120.1, 53.88), (-15.48, 112.6, 72.46), (-15.48, 118.6, 72.46), (-17.18, 110.9, 69.12), (-17.23, 120.1, 69.12), (-6.82, 110.4, 22.25), (-6.82, 114.8, 22.25)], [], [(1, 2, 3, 0), (2, 1, 4, 5), (6, 7, 9, 8), (5, 4, 8, 9), (0, 3, 11, 10)])
me_cylinder_004.polygons.foreach_set('use_smooth', [True] * 5)
_uv = me_cylinder_004.uv_layers.new(name='UVMap')
_uv.uv.foreach_set('vector', [0.07692, 0.5, 0.07692, 0.5, 0.07692, 0.5, 0.07692, 0.5, 0.07692, 0.5, 0.07692, 0.5, 0.07692, 1.0, 0.07692, 1.0, 0.1385, 0.4625, 0.1385, 0.4625, 0.1385, 0.4625, 0.1385, 0.4625, 0.07692, 1.0, 0.07692, 1.0, 0.07692, 1.0, 0.07692, 1.0, 0.07692, 0.5, 0.07692, 0.5, 0.07692, 0.5, 0.07692, 0.5])
me_cylinder_004.use_remesh_fix_poles = True
me_cylinder_004.use_remesh_preserve_attributes = False
me_cylinder_004.use_mirror_vertex_groups = False
me_cylinder_004.update()

# ---- objects
ob_light = bpy.data.objects.new('Light', light_light)
ob_camera = bpy.data.objects.new('Camera', cam_camera)
ob_cylinder = bpy.data.objects.new('Cylinder', me_cylinder_001)
ob_cube = bpy.data.objects.new('Cube', me_cube_001)
ob_cylinder_001 = bpy.data.objects.new('Cylinder.001', me_cylinder_002)
ob_cylinder_002 = bpy.data.objects.new('Cylinder.002', me_cylinder_004)

# ---- transforms, parenting, visibility, modifiers, constraints
ob_light.location = (4.076, 1.005, 5.904)
ob_light.rotation_euler = (0.6503, 0.05522, 1.866)
ob_light.lock_rotations_4d = False
ob_light.empty_display_type = 'ARROWS'
ob_light.color = (0.0, 0.0, 0.0, 0.0)
ob_light.lineart.crease_threshold = 0.0
ob_camera.location = (7.359, -6.926, 4.958)
ob_camera.rotation_euler = (1.109, 0.0, 0.8149)
ob_camera.lock_rotations_4d = False
ob_camera.empty_display_type = 'ARROWS'
ob_camera.color = (0.0, 0.0, 0.0, 0.0)
ob_camera.display_type = 'WIRE'
ob_camera.lineart.crease_threshold = 0.0
ob_cylinder.location = (0.0, 0.0, 0.0)
ob_cylinder.lineart.crease_threshold = 0.0
_m = ob_cylinder.modifiers.new('Auto Smooth', 'NODES')
_m.node_group = ng_auto_smooth
_gi = [s.identifier for s in ng_auto_smooth.interface.items_tree if s.item_type == 'SOCKET' and s.in_out == 'INPUT']
_m[_gi[1]] = 0.6004  # Angle
ob_cube.location = (0.0, 0.0, 2.0)
ob_cube.scale = (1.0, 1.0, 2.0)
ob_cube.lineart.crease_threshold = 0.0
ob_cylinder_001.location = (0.0, 0.0, 0.0)
ob_cylinder_001.lineart.crease_threshold = 0.0
_m = ob_cylinder_001.modifiers.new('Solidify', 'SOLIDIFY')
_m.thickness = -1.84
_m = ob_cylinder_001.modifiers.new('Auto Smooth', 'NODES')
_m.node_group = ng_auto_smooth
_gi = [s.identifier for s in ng_auto_smooth.interface.items_tree if s.item_type == 'SOCKET' and s.in_out == 'INPUT']
_m[_gi[1]] = 0.6004  # Angle
ob_cylinder_002.location = (0.0, 0.0, 0.0)
ob_cylinder_002.scale = (-1.0, 1.0, 1.0)
ob_cylinder_002.lineart.crease_threshold = 0.0
_m = ob_cylinder_002.modifiers.new('Solidify', 'SOLIDIFY')
_m.thickness = -1.84
_m = ob_cylinder_002.modifiers.new('Auto Smooth', 'NODES')
_m.node_group = ng_auto_smooth
_gi = [s.identifier for s in ng_auto_smooth.interface.items_tree if s.item_type == 'SOCKET' and s.in_out == 'INPUT']
_m[_gi[1]] = 0.6004  # Angle

# ---- collection membership
col_collection.objects.link(ob_light)
col_collection.objects.link(ob_camera)
col_collection.objects.link(ob_cylinder)
col_collection.objects.link(ob_cube)
col_collection.objects.link(ob_cylinder_001)
col_collection.objects.link(ob_cylinder_002)

# ---- scene / render settings (as saved in the file)
scene.camera = ob_camera
scene.frame_start = 1; scene.frame_end = 250; scene.frame_set(1)
scene.render.engine = 'BLENDER_EEVEE_NEXT'
scene.cycles.use_denoising = False
scene.cycles.samples = 128
scene.cycles.sampling_pattern = 'TABULATED_SOBOL'
scene.cycles.use_adaptive_sampling = False
scene.cycles.use_light_tree = False
scene.view_settings.view_transform = 'Filmic'
bpy.context.view_layer.update()
